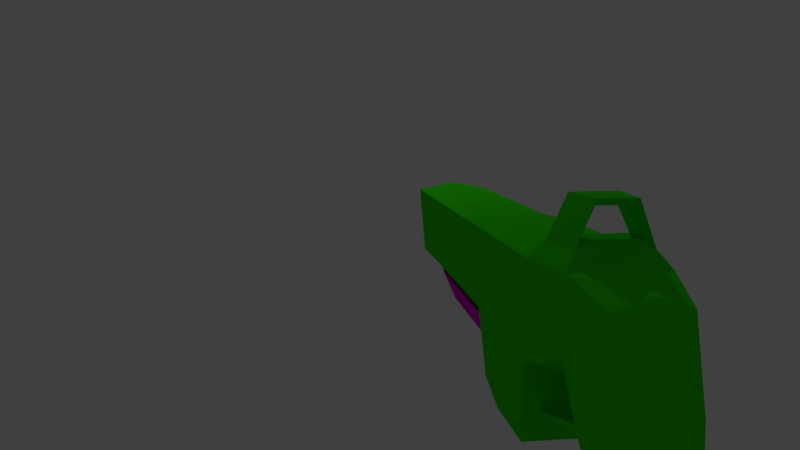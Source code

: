 # Source: shoot_DP.blend  (saved by Blender 2.79.0; exported with 4.5.12 LTS)
import bpy
from mathutils import Matrix  # noqa: F401  (used for matrix-valued properties, if any)

bpy.ops.wm.read_factory_settings(use_empty=True)
scene = bpy.context.scene
scene.name = 'Scene'

# ---- collections
col_collection_1 = bpy.data.collections.new('Collection 1'); scene.collection.children.link(col_collection_1)

# ---- materials (node trees are filled in below, after node groups)
mat_material_005 = bpy.data.materials.new('Material.005')
mat_material_005.alpha_threshold = 0.0
mat_material_005.diffuse_color = (1.0, 1.0, 1.0, 1.0)
mat_material_005.roughness = 0.5
mat_material_006 = bpy.data.materials.new('Material.006')
mat_material_006.alpha_threshold = 0.0
mat_material_006.diffuse_color = (1.0, 1.0, 1.0, 1.0)
mat_material_006.roughness = 0.5
mat_material_004 = bpy.data.materials.new('Material.004')
mat_material_004.alpha_threshold = 0.0
mat_material_004.roughness = 0.5
mat_material_003 = bpy.data.materials.new('Material.003')
mat_material_003.alpha_threshold = 0.0
mat_material_003.roughness = 0.5
mat_material_002 = bpy.data.materials.new('Material.002')
mat_material_002.alpha_threshold = 0.0
mat_material_002.roughness = 0.5

# ---- material node trees
mat_material_005.use_nodes = True; mat_material_005.node_tree.nodes.clear()
_N = mat_material_005.node_tree.nodes; _L = mat_material_005.node_tree.links
n0 = _N.new('ShaderNodeOutputMaterial'); n0.name = 'Material Output'; n0.location = (1200, 880)
n0.label = 'Material Out'
n1 = _N.new('ShaderNodeAddShader'); n1.name = 'Add Shader'; n1.location = (1000, 880)
n1.label = 'Shader Add Refl'
n2 = _N.new('ShaderNodeAddShader'); n2.name = 'Add Shader.001'; n2.location = (800, 880)
n2.label = 'Shader Add Spec'
n3 = _N.new('ShaderNodeBsdfRefraction'); n3.name = 'Refraction BSDF'; n3.location = (1200, 220)
n3.label = 'Refl BSDF'
n3.mute = True
n4 = _N.new('ShaderNodeMix'); n4.name = 'Mix'; n4.location = (1000, 220)
n4.label = 'Mix Color/Refl'
n4.data_type = 'RGBA'
n4.blend_type = 'MULTIPLY'
n4.inputs[0].default_value = 1.0
n4.inputs[6].default_value = (1.0, 1.0, 1.0, 1.0)
n4.inputs[7].default_value = (0.0, 0.0, 0.0, 0.0)
n5 = _N.new('ShaderNodeMixShader'); n5.name = 'Mix Shader'; n5.location = (600, 880)
n5.label = 'Shader Mix Alpha'
n6 = _N.new('ShaderNodeBsdfTransparent'); n6.name = 'Transparent BSDF'; n6.location = (400, 880)
n6.label = 'Alpha BSDF'
n6.mute = True
n7 = _N.new('ShaderNodeMix'); n7.name = 'Mix.001'; n7.location = (200, 1100)
n7.label = 'Mix Color/Alpha'
n7.data_type = 'RGBA'
n7.blend_type = 'MULTIPLY'
n7.inputs[0].default_value = 1.0
n7.inputs[6].default_value = (1.0, 1.0, 1.0, 1.0)
n7.inputs[7].default_value = (1.0, 1.0, 1.0, 1.0)
n8 = _N.new('ShaderNodeBsdfDiffuse'); n8.name = 'Diffuse BSDF'; n8.location = (400, 660)
n8.label = 'Diff BSDF'
n9 = _N.new('ShaderNodeMix'); n9.name = 'Mix.002'; n9.location = (200, 660)
n9.label = 'Mix Color/Diffuse'
n9.data_type = 'RGBA'
n9.blend_type = 'MULTIPLY'
n9.inputs[0].default_value = 1.0
n9.inputs[6].default_value = (1.0, 1.0, 1.0, 1.0)
n9.inputs[7].default_value = (1.0, 1.0, 1.0, 1.0)
n10 = _N.new('ShaderNodeBsdfAnisotropic'); n10.name = 'Glossy BSDF'; n10.location = (400, 220)
n10.label = 'Spec BSDF'
n10.distribution = 'GGX'
n11 = _N.new('ShaderNodeMix'); n11.name = 'Mix.003'; n11.location = (200, 220)
n11.label = 'Mix Color/Spec'
n11.data_type = 'RGBA'
n11.blend_type = 'MULTIPLY'
n11.inputs[0].default_value = 1.0
n11.inputs[7].default_value = (0.0, 0.0, 0.0, 1.0)
n12 = _N.new('ShaderNodeMix'); n12.name = 'Mix.004'; n12.location = (200, 0)
n12.label = 'Mix Color/Hardness'
n12.data_type = 'RGBA'
n12.blend_type = 'MULTIPLY'
n12.inputs[0].default_value = 1.0
n12.inputs[6].default_value = (1.87, 1.87, 1.87, 1.87)
n12.inputs[7].default_value = (1.0, 1.0, 1.0, 1.0)
n13 = _N.new('ShaderNodeNormalMap'); n13.name = 'Normal Map'; n13.location = (200, 440)
n13.label = 'Normal/Map'
n13.mute = True
n14 = _N.new('ShaderNodeMix'); n14.name = 'Mix.005'; n14.location = (1000, 660)
n14.label = 'Bump/Map'
n14.mute = True
n14.data_type = 'RGBA'
n14.blend_type = 'MULTIPLY'
n14.inputs[0].default_value = 1.0
n14.inputs[6].default_value = (1.0, 1.0, 1.0, 1.0)
n14.inputs[7].default_value = (0.0, 0.0, 0.0, 1.0)
n15 = _N.new('ShaderNodeTexCoord'); n15.name = 'Texture Coordinate'; n15.location = (-600, 660)
n15.label = 'Texture Coords'
n16 = _N.new('ShaderNodeDisplacement'); n16.name = 'Displacement'; n16.location = (0, 0)
n16.inputs[1].default_value = 0.0
n16.inputs[2].default_value = 0.1
n17 = _N.new('ShaderNodeMath'); n17.name = 'Math'; n17.location = (0, 0)
n17.operation = 'POWER'
_L.new(n1.outputs[0], n0.inputs[0])
_L.new(n2.outputs[0], n1.inputs[0])
_L.new(n3.outputs[0], n1.inputs[1])
_L.new(n4.outputs[2], n3.inputs[0])
_L.new(n5.outputs[0], n2.inputs[0])
_L.new(n6.outputs[0], n5.inputs[1])
_L.new(n7.outputs[2], n5.inputs[0])
_L.new(n8.outputs[0], n5.inputs[2])
_L.new(n9.outputs[2], n8.inputs[0])
_L.new(n10.outputs[0], n2.inputs[1])
_L.new(n11.outputs[2], n10.inputs[0])
_L.new(n13.outputs[0], n8.inputs[2])
_L.new(n13.outputs[0], n10.inputs[4])
_L.new(n13.outputs[0], n3.inputs[3])
_L.new(n14.outputs[2], n16.inputs[0])
_L.new(n16.outputs[0], n0.inputs[2])
_L.new(n12.outputs[2], n17.inputs[0])
_L.new(n17.outputs[0], n10.inputs[1])
n0.is_active_output = True
mat_material_006.use_nodes = True; mat_material_006.node_tree.nodes.clear()
_N = mat_material_006.node_tree.nodes; _L = mat_material_006.node_tree.links
n0 = _N.new('ShaderNodeOutputMaterial'); n0.name = 'Material Output'; n0.location = (1200, 880)
n0.label = 'Material Out'
n1 = _N.new('ShaderNodeAddShader'); n1.name = 'Add Shader'; n1.location = (1000, 880)
n1.label = 'Shader Add Refl'
n2 = _N.new('ShaderNodeAddShader'); n2.name = 'Add Shader.001'; n2.location = (800, 880)
n2.label = 'Shader Add Spec'
n3 = _N.new('ShaderNodeBsdfRefraction'); n3.name = 'Refraction BSDF'; n3.location = (1200, 220)
n3.label = 'Refl BSDF'
n3.mute = True
n4 = _N.new('ShaderNodeMix'); n4.name = 'Mix'; n4.location = (1000, 220)
n4.label = 'Mix Color/Refl'
n4.data_type = 'RGBA'
n4.blend_type = 'MULTIPLY'
n4.inputs[0].default_value = 1.0
n4.inputs[6].default_value = (1.0, 1.0, 1.0, 1.0)
n4.inputs[7].default_value = (0.0, 0.0, 0.0, 0.0)
n5 = _N.new('ShaderNodeMixShader'); n5.name = 'Mix Shader'; n5.location = (600, 880)
n5.label = 'Shader Mix Alpha'
n6 = _N.new('ShaderNodeBsdfTransparent'); n6.name = 'Transparent BSDF'; n6.location = (400, 880)
n6.label = 'Alpha BSDF'
n6.mute = True
n7 = _N.new('ShaderNodeMix'); n7.name = 'Mix.001'; n7.location = (200, 1100)
n7.label = 'Mix Color/Alpha'
n7.data_type = 'RGBA'
n7.blend_type = 'MULTIPLY'
n7.inputs[0].default_value = 1.0
n7.inputs[6].default_value = (1.0, 1.0, 1.0, 1.0)
n7.inputs[7].default_value = (1.0, 1.0, 1.0, 1.0)
n8 = _N.new('ShaderNodeBsdfDiffuse'); n8.name = 'Diffuse BSDF'; n8.location = (400, 660)
n8.label = 'Diff BSDF'
n9 = _N.new('ShaderNodeMix'); n9.name = 'Mix.002'; n9.location = (200, 660)
n9.label = 'Mix Color/Diffuse'
n9.data_type = 'RGBA'
n9.blend_type = 'MULTIPLY'
n9.inputs[0].default_value = 1.0
n9.inputs[6].default_value = (1.0, 1.0, 1.0, 1.0)
n9.inputs[7].default_value = (1.0, 1.0, 1.0, 1.0)
n10 = _N.new('ShaderNodeBsdfAnisotropic'); n10.name = 'Glossy BSDF'; n10.location = (400, 220)
n10.label = 'Spec BSDF'
n10.distribution = 'GGX'
n11 = _N.new('ShaderNodeMix'); n11.name = 'Mix.003'; n11.location = (200, 220)
n11.label = 'Mix Color/Spec'
n11.data_type = 'RGBA'
n11.blend_type = 'MULTIPLY'
n11.inputs[0].default_value = 1.0
n11.inputs[7].default_value = (0.0, 0.0, 0.0, 1.0)
n12 = _N.new('ShaderNodeMix'); n12.name = 'Mix.004'; n12.location = (200, 0)
n12.label = 'Mix Color/Hardness'
n12.data_type = 'RGBA'
n12.blend_type = 'MULTIPLY'
n12.inputs[0].default_value = 1.0
n12.inputs[6].default_value = (1.87, 1.87, 1.87, 1.87)
n12.inputs[7].default_value = (1.0, 1.0, 1.0, 1.0)
n13 = _N.new('ShaderNodeNormalMap'); n13.name = 'Normal Map'; n13.location = (200, 440)
n13.label = 'Normal/Map'
n13.mute = True
n14 = _N.new('ShaderNodeMix'); n14.name = 'Mix.005'; n14.location = (1000, 660)
n14.label = 'Bump/Map'
n14.mute = True
n14.data_type = 'RGBA'
n14.blend_type = 'MULTIPLY'
n14.inputs[0].default_value = 1.0
n14.inputs[6].default_value = (1.0, 1.0, 1.0, 1.0)
n14.inputs[7].default_value = (0.0, 0.0, 0.0, 1.0)
n15 = _N.new('ShaderNodeTexCoord'); n15.name = 'Texture Coordinate'; n15.location = (-600, 660)
n15.label = 'Texture Coords'
n16 = _N.new('ShaderNodeDisplacement'); n16.name = 'Displacement'; n16.location = (0, 0)
n16.inputs[1].default_value = 0.0
n16.inputs[2].default_value = 0.1
n17 = _N.new('ShaderNodeMath'); n17.name = 'Math'; n17.location = (0, 0)
n17.operation = 'POWER'
_L.new(n1.outputs[0], n0.inputs[0])
_L.new(n2.outputs[0], n1.inputs[0])
_L.new(n3.outputs[0], n1.inputs[1])
_L.new(n4.outputs[2], n3.inputs[0])
_L.new(n5.outputs[0], n2.inputs[0])
_L.new(n6.outputs[0], n5.inputs[1])
_L.new(n7.outputs[2], n5.inputs[0])
_L.new(n8.outputs[0], n5.inputs[2])
_L.new(n9.outputs[2], n8.inputs[0])
_L.new(n10.outputs[0], n2.inputs[1])
_L.new(n11.outputs[2], n10.inputs[0])
_L.new(n13.outputs[0], n8.inputs[2])
_L.new(n13.outputs[0], n10.inputs[4])
_L.new(n13.outputs[0], n3.inputs[3])
_L.new(n14.outputs[2], n16.inputs[0])
_L.new(n16.outputs[0], n0.inputs[2])
_L.new(n12.outputs[2], n17.inputs[0])
_L.new(n17.outputs[0], n10.inputs[1])
n0.is_active_output = True
mat_material_004.use_nodes = True; mat_material_004.node_tree.nodes.clear()
_N = mat_material_004.node_tree.nodes; _L = mat_material_004.node_tree.links
n0 = _N.new('ShaderNodeOutputMaterial'); n0.name = 'Material Output'; n0.location = (300, 300)
n1 = _N.new('ShaderNodeBsdfDiffuse'); n1.name = 'Diffuse BSDF'; n1.location = (10, 300)
n1.inputs[0].default_value = (0.0, 0.001227, 0.8, 1.0)
_L.new(n1.outputs[0], n0.inputs[0])
n0.is_active_output = True
mat_material_003.use_nodes = True; mat_material_003.node_tree.nodes.clear()
_N = mat_material_003.node_tree.nodes; _L = mat_material_003.node_tree.links
n0 = _N.new('ShaderNodeOutputMaterial'); n0.name = 'Material Output'; n0.location = (300, 300)
n1 = _N.new('ShaderNodeBsdfDiffuse'); n1.name = 'Diffuse BSDF'; n1.location = (10, 300)
n1.inputs[0].default_value = (0.8, 0.0, 0.6507, 1.0)
_L.new(n1.outputs[0], n0.inputs[0])
n0.is_active_output = True
mat_material_002.use_nodes = True; mat_material_002.node_tree.nodes.clear()
_N = mat_material_002.node_tree.nodes; _L = mat_material_002.node_tree.links
n0 = _N.new('ShaderNodeOutputMaterial'); n0.name = 'Material Output'; n0.location = (300, 300)
n1 = _N.new('ShaderNodeBsdfDiffuse'); n1.name = 'Diffuse BSDF'; n1.location = (10, 300)
n1.inputs[0].default_value = (0.03256, 0.8, 0.0, 1.0)
_L.new(n1.outputs[0], n0.inputs[0])
n0.is_active_output = True

# ---- world
world_world = bpy.data.worlds.new('World'); scene.world = world_world
world_world.color = (0.05088, 0.05088, 0.05088)
world_world.use_sun_shadow = False
world_world.sun_shadow_jitter_overblur = 0.0
world_world.cycles.sampling_method = 'MANUAL'

# ---- cameras
cam_camera = bpy.data.cameras.new('Camera')
cam_camera.clip_end = 100.0
cam_camera.lens = 35.0
cam_camera.sensor_width = 32.0
cam_camera.sensor_height = 18.0
cam_camera.ortho_scale = 7.314
cam_camera.dof.focus_distance = 0.0

# ---- lights
light_lamp = bpy.data.lights.new('Lamp', 'POINT')
light_lamp.transmission_factor = 0.0
light_lamp.cutoff_distance = 30.0
light_lamp.energy = 100.0
light_lamp.shadow_buffer_clip_start = 1.001
light_lamp.shadow_soft_size = 0.1
light_lamp.shadow_maximum_resolution = 0.006
light_lamp.use_absolute_resolution = True

# ---- meshes
me_cube_005 = bpy.data.meshes.new('Cube.005')
me_cube_005.from_pydata([(-0.2658, -3.983, 0.2635), (-0.2556, -3.966, -0.6464), (0.4121, -4.271, 0.1076), (0.4178, -4.262, -0.406), (-0.2432, -2.386, 0.1127), (-0.2365, -2.376, -0.4919), (0.1967, -2.622, 0.08346), (0.2019, -2.614, -0.3856), (0.3676, -3.124, -0.5053), (-0.3139, -3.059, -0.7446), (-0.326, -3.062, 0.3439), (0.3594, -3.126, 0.2247), (-0.362, -1.948, 0.2516), (-0.3519, -1.933, -0.6515), (0.3123, -2.309, 0.2188), (0.3204, -2.297, -0.5003), (0.2069, -1.094, -0.3904), (-0.2414, -0.8512, -0.4912), (-0.2481, -0.8612, 0.1111), (0.2015, -1.102, 0.08916), (-0.03248, 0.1485, -0.4938), (0.2259, 0.1044, -0.3927), (-0.1035, 0.2909, 0.1424), (0.2196, 0.1044, 0.1489), (-0.1826, 0.4536, -0.5032), (0.2188, 0.4536, -0.4959), (-0.2748, 0.6183, 0.2536), (0.2282, 0.6183, 0.2628), (-0.1343, 1.19, -0.118), (0.1955, 1.18, -0.09515), (-0.1188, 1.184, 0.2536), (0.1349, 1.184, 0.2628), (-0.09921, 2.115, 0.06097), (-0.03564, 2.11, 0.07339), (-0.111, 2.115, 0.1332), (-0.0686, 2.108, 0.1448), (-0.1235, 0.8292, 0.508), (0.07256, 0.8294, 0.5523), (-0.05446, 1.11, 0.4214), (0.06198, 1.111, 0.4498), (-0.1245, 0.8908, 0.6609), (0.03931, 0.8925, 0.7106), (-0.04663, 1.104, 0.5257), (0.05055, 1.106, 0.5568), (-0.1136, 1.101, 0.8815), (-0.01094, 1.101, 0.8978), (-0.07931, 1.241, 0.8098), (-0.01825, 1.241, 0.8205), (0.09142, 1.406, 0.2592), (0.1457, 1.405, -0.02581), (-0.1119, 1.411, -0.04303), (-0.1016, 1.408, 0.2536), (-0.1698, 0.6457, -0.4995), (0.2315, 0.6457, -0.4922), (-0.1675, 1.217, -0.4426), (0.2082, 1.207, -0.4197), (0.1488, 1.437, -0.3971), (-0.0992, 1.439, -0.4144), (-0.007757, 2.085, -0.05641), (-0.09345, 2.094, -0.07459), (-0.005605, 2.106, -0.2983), (-0.08505, 2.112, -0.3165), (0.05423, 1.805, 0.2515), (0.0966, 1.806, 0.01908), (-0.08447, 1.81, 0.00519), (-0.07555, 1.808, 0.2088), (-0.08159, 1.799, -0.08221), (0.1101, 1.794, -0.06543), (-0.07103, 1.822, -0.3655), (0.1133, 1.82, -0.3486), (0.244, -3.113, -0.3856), (-0.1939, -3.071, -0.5392), (-0.2017, -3.073, 0.1599), (0.2387, -3.114, 0.08346)], [], [(14, 19, 18, 12), (62, 35, 34, 65), (4, 12, 13, 5), (6, 14, 12, 4), (25, 29, 31, 27), (5, 13, 15, 7), (1, 9, 8, 3), (50, 64, 63, 49), (8, 70, 73, 11), (50, 66, 68, 57), (72, 4, 5, 71), (36, 40, 42, 38), (15, 16, 19, 14), (49, 67, 66, 50), (50, 57, 54, 28), (32, 34, 35, 33), (64, 32, 33, 63), (38, 42, 43, 39), (25, 53, 55, 29), (68, 61, 60, 69), (48, 62, 65, 51), (30, 38, 39, 31), (45, 47, 46, 44), (21, 25, 27, 23), (37, 41, 40, 36), (52, 54, 55, 53), (51, 65, 64, 50), (57, 68, 69, 56), (12, 18, 17, 13), (41, 45, 44, 40), (42, 46, 47, 43), (31, 39, 37, 27), (39, 43, 41, 37), (29, 49, 48, 31), (54, 57, 56, 55), (58, 60, 61, 59), (26, 30, 28, 24), (29, 55, 56, 49), (26, 36, 38, 30), (56, 69, 67, 49), (40, 44, 46, 42), (69, 60, 58, 67), (63, 33, 35, 62), (49, 63, 62, 48), (70, 7, 6, 73), (30, 51, 50, 28), (73, 6, 4, 72), (28, 54, 52, 24), (24, 52, 53, 25), (13, 17, 16, 15), (3, 8, 11, 2), (2, 11, 10, 0), (43, 47, 45, 41), (31, 48, 51, 30), (18, 19, 23, 22), (7, 15, 14, 6), (11, 73, 72, 10), (18, 22, 20, 17), (66, 59, 61, 68), (65, 34, 32, 64), (23, 27, 26, 22), (20, 24, 25, 21), (22, 26, 24, 20), (0, 10, 9, 1), (71, 5, 7, 70), (19, 16, 21, 23), (27, 37, 36, 26), (67, 58, 59, 66), (10, 72, 71, 9), (9, 71, 70, 8), (16, 17, 20, 21)])
me_cube_005.polygons.foreach_set('use_smooth', [True] * 71)
_k = set([(0, 10), (1, 9), (2, 11), (3, 8), (4, 5), (4, 6), (4, 12), (4, 72), (5, 7), (5, 13), (5, 71), (6, 7), (6, 14), (6, 73), (7, 15), (7, 70), (8, 9), (8, 11), (9, 10), (10, 11), (12, 13), (12, 14), (12, 18), (13, 15), (13, 17), (14, 15), (14, 19), (15, 16), (16, 17), (16, 19), (16, 21), (17, 18), (17, 20), (18, 19), (18, 22), (19, 23), (20, 21), (20, 22), (20, 24), (21, 23), (21, 25), (22, 23), (22, 26), (23, 27), (24, 25), (24, 26), (24, 28), (24, 52), (25, 27), (25, 29), (25, 53), (26, 27), (26, 30), (26, 36), (27, 31), (27, 37), (28, 30), (28, 50), (28, 54), (29, 31), (29, 49), (29, 55), (30, 31), (30, 38), (30, 51), (31, 39), (31, 48), (32, 33), (32, 34), (32, 64), (33, 35), (33, 63), (34, 35), (34, 65), (35, 62), (36, 37), (36, 38), (36, 40), (37, 39), (37, 41), (38, 39), (38, 42), (39, 43), (40, 41), (40, 42), (40, 44), (41, 43), (41, 45), (42, 43), (42, 46), (43, 47), (44, 45), (44, 46), (45, 47), (46, 47), (48, 49), (48, 51), (48, 62), (49, 50), (49, 56), (49, 63), (49, 67), (50, 51), (50, 57), (50, 64), (50, 66), (51, 65), (52, 53), (52, 54), (53, 55), (54, 55), (54, 57), (55, 56), (56, 57), (56, 69), (57, 68), (58, 59), (58, 60), (58, 67), (59, 61), (59, 66), (60, 61), (60, 69), (61, 68), (62, 63), (62, 65), (63, 64), (64, 65), (66, 67), (66, 68), (67, 69), (68, 69), (70, 71), (70, 73), (71, 72), (72, 73)])
me_cube_005.attributes.new('sharp_edge', 'BOOLEAN', 'EDGE').data.foreach_set('value', [ (min(e.vertices), max(e.vertices)) in _k for e in me_cube_005.edges])
_uv = me_cube_005.uv_layers.new(name='UVMap')
_uv.uv.foreach_set('vector', [0.4654, 0.2136, 0.4614, 0.1237, 0.5027, 0.1031, 0.5071, 0.1885, 0.842, 0.05018, 0.8521, 0.02442, 0.856, 0.02327, 0.8543, 0.04809, 0.5065, 0.2244, 0.5071, 0.1885, 0.5779, 0.1904, 0.5592, 0.2319, 0.4646, 0.2417, 0.4654, 0.2136, 0.5071, 0.1885, 0.5065, 0.2244, 0.8651, 0.1843, 0.8413, 0.2473, 0.8136, 0.2514, 0.8083, 0.2038, 0.3829, 0.23, 0.3674, 0.1943, 0.4185, 0.2155, 0.4227, 0.241, 0.1039, 0.6744, 0.1083, 0.7129, 0.09535, 0.7206, 0.06235, 0.6878, 0.9061, 0.09226, 0.9043, 0.1179, 0.8865, 0.1184, 0.8808, 0.09284, 0.09535, 0.7206, 0.09783, 0.7241, 0.09145, 0.7397, 0.0841, 0.7429, 0.9067, 0.2667, 0.9027, 0.2857, 0.8808, 0.2865, 0.8779, 0.2676, 0.497, 0.2832, 0.5065, 0.2244, 0.5592, 0.2319, 0.5552, 0.2903, 0.9533, 0.2211, 0.965, 0.226, 0.954, 0.2431, 0.9459, 0.2432, 0.4185, 0.2155, 0.4193, 0.124, 0.4614, 0.1237, 0.4654, 0.2136, 0.8808, 0.09284, 0.8845, 0.06837, 0.9034, 0.0678, 0.9061, 0.09226, 0.9067, 0.2667, 0.8779, 0.2676, 0.8764, 0.2491, 0.9018, 0.2486, 0.9066, 0.1436, 0.9064, 0.1508, 0.902, 0.1511, 0.9002, 0.1436, 0.9043, 0.1179, 0.9066, 0.1436, 0.9002, 0.1436, 0.8865, 0.1184, 0.8584, 0.1119, 0.858, 0.1215, 0.8492, 0.1247, 0.8478, 0.1149, 0.8651, 0.1843, 0.8667, 0.1991, 0.8665, 0.2466, 0.8413, 0.2473, 0.9422, 0.04323, 0.9416, 0.02415, 0.9479, 0.02444, 0.9565, 0.04352, 0.8412, 0.07399, 0.842, 0.05018, 0.8543, 0.04809, 0.8588, 0.07182, 0.8627, 0.09258, 0.8584, 0.1119, 0.8478, 0.1149, 0.8396, 0.09516, 0.9884, 0.247, 0.9801, 0.2561, 0.9762, 0.2533, 0.9819, 0.2424, 0.854, 0.1584, 0.8651, 0.1843, 0.8083, 0.2038, 0.8125, 0.1633, 0.805, 0.09283, 0.8067, 0.1061, 0.7935, 0.1067, 0.7895, 0.0946, 0.9326, 0.1279, 0.9338, 0.07988, 0.9628, 0.08107, 0.9636, 0.1285, 0.9296, 0.2678, 0.925, 0.2877, 0.9092, 0.2869, 0.9067, 0.2667, 0.9395, 0.06222, 0.9422, 0.04323, 0.9565, 0.04352, 0.9587, 0.06262, 0.5071, 0.1885, 0.5027, 0.1031, 0.5551, 0.09761, 0.5779, 0.1904, 0.8067, 0.1061, 0.8083, 0.1281, 0.8004, 0.1292, 0.7935, 0.1067, 0.858, 0.1215, 0.8627, 0.1501, 0.8571, 0.1513, 0.8492, 0.1247, 0.8136, 0.2514, 0.7967, 0.2449, 0.7862, 0.2242, 0.8083, 0.2038, 0.7967, 0.2449, 0.7884, 0.2455, 0.7745, 0.2308, 0.7862, 0.2242, 0.8413, 0.2473, 0.8379, 0.2661, 0.8157, 0.2692, 0.8136, 0.2514, 0.9338, 0.07988, 0.9395, 0.06222, 0.9587, 0.06262, 0.9628, 0.08107, 0.8959, 0.04445, 0.8986, 0.02085, 0.9066, 0.02001, 0.9044, 0.04367, 0.9334, 0.2012, 0.9306, 0.25, 0.9018, 0.2486, 0.8753, 0.1863, 0.8413, 0.2473, 0.8665, 0.2466, 0.8667, 0.2655, 0.8379, 0.2661, 0.9334, 0.2012, 0.9533, 0.2211, 0.9459, 0.2432, 0.9306, 0.25, 0.8667, 0.2655, 0.8649, 0.2846, 0.843, 0.285, 0.8379, 0.2661, 0.965, 0.226, 0.9819, 0.2424, 0.9762, 0.2533, 0.954, 0.2431, 0.8649, 0.2846, 0.863, 0.3055, 0.8443, 0.3059, 0.843, 0.285, 0.8366, 0.2868, 0.8337, 0.3092, 0.8278, 0.3106, 0.8185, 0.2892, 0.8379, 0.2661, 0.8366, 0.2868, 0.8185, 0.2892, 0.8157, 0.2692, 0.4248, 0.2826, 0.4227, 0.241, 0.4646, 0.2417, 0.461, 0.2842, 0.9306, 0.25, 0.9296, 0.2678, 0.9067, 0.2667, 0.9018, 0.2486, 0.461, 0.2842, 0.4646, 0.2417, 0.5065, 0.2244, 0.497, 0.2832, 0.9018, 0.2486, 0.8764, 0.2491, 0.8747, 0.2011, 0.8753, 0.1863, 0.9313, 0.1427, 0.9326, 0.1279, 0.9636, 0.1285, 0.9623, 0.1433, 0.3674, 0.1943, 0.3795, 0.1034, 0.4193, 0.124, 0.4185, 0.2155, 0.06235, 0.6878, 0.09535, 0.7206, 0.0841, 0.7429, 0.0474, 0.707, 0.1767, 0.7193, 0.135, 0.734, 0.1298, 0.7192, 0.1543, 0.6921, 0.7884, 0.2455, 0.769, 0.2588, 0.7618, 0.2488, 0.7745, 0.2308, 0.8396, 0.09516, 0.8412, 0.07399, 0.8588, 0.07182, 0.8627, 0.09258, 0.5027, 0.1031, 0.4614, 0.1237, 0.464, 0.01741, 0.4921, 0.00204, 0.4227, 0.241, 0.4185, 0.2155, 0.4654, 0.2136, 0.4646, 0.2417, 0.135, 0.734, 0.1302, 0.7329, 0.1266, 0.7215, 0.1298, 0.7192, 0.5027, 0.1031, 0.4921, 0.00204, 0.5483, 0.00892, 0.5551, 0.09761, 0.9027, 0.2857, 0.9025, 0.3048, 0.8838, 0.3054, 0.8808, 0.2865, 0.925, 0.2877, 0.9178, 0.3074, 0.9121, 0.307, 0.9092, 0.2869, 0.7966, 0.02391, 0.8083, 0.06284, 0.771, 0.07354, 0.7762, 0.0442, 0.9425, 0.1665, 0.9313, 0.1427, 0.9623, 0.1433, 0.9636, 0.1714, 0.9251, 0.1727, 0.9334, 0.2012, 0.8753, 0.1863, 0.8762, 0.1601, 0.1543, 0.6921, 0.1298, 0.7192, 0.1083, 0.7129, 0.1039, 0.6744, 0.3913, 0.2811, 0.3829, 0.23, 0.4227, 0.241, 0.4248, 0.2826, 0.4614, 0.1237, 0.4193, 0.124, 0.4177, 0.01883, 0.464, 0.01741, 0.8083, 0.06284, 0.805, 0.09283, 0.7895, 0.0946, 0.771, 0.07354, 0.8845, 0.06837, 0.8959, 0.04445, 0.9044, 0.04367, 0.9034, 0.0678, 0.1298, 0.7192, 0.1266, 0.7215, 0.1097, 0.7177, 0.1083, 0.7129, 0.1083, 0.7129, 0.1097, 0.7177, 0.09783, 0.7241, 0.09535, 0.7206, 0.4193, 0.124, 0.3795, 0.1034, 0.3935, 0.01579, 0.4177, 0.01883])
me_cube_005.materials.append(mat_material_005)
me_cube_005.use_remesh_preserve_volume = False
me_cube_005.use_remesh_preserve_attributes = False
me_cube_005.use_mirror_vertex_groups = False
me_cube_005.update()
me_cube_005.normals_split_custom_set([tuple(v) for v in zip(*[iter([0.1102, 0.1161, 0.9871, 0.1102, 0.1161, 0.9871, 0.1102, 0.1161, 0.9871, 0.1102, 0.1161, 0.9871, -0.2829, 0.2065, 0.9367, -0.2829, 0.2065, 0.9367, -0.2829, 0.2065, 0.9367, -0.2829, 0.2065, 0.9367, -0.9663, -0.2571, -0.01508, -0.9663, -0.2571, -0.01508, -0.9663, -0.2571, -0.01508, -0.9663, -0.2571, -0.01508, -0.1304, -0.3407, 0.9311, -0.1304, -0.3407, 0.9311, -0.1304, -0.3407, 0.9311, -0.1304, -0.3407, 0.9311, 0.9963, 0.07944, 0.03359, 0.9963, 0.07944, 0.03359, 0.9963, 0.07944, 0.03359, 0.9963, 0.07944, 0.03359, 0.03417, -0.3395, -0.94, 0.03417, -0.3395, -0.94, 0.03417, -0.3395, -0.94, 0.03417, -0.3395, -0.94, 0.3151, -0.0747, -0.9461, 0.3151, -0.0747, -0.9461, 0.3151, -0.0747, -0.9461, 0.3151, -0.0747, -0.9461, 0.07281, 0.1174, -0.9904, 0.07281, 0.1174, -0.9904, 0.07281, 0.1174, -0.9904, 0.07281, 0.1174, -0.9904, 0.09587, 0.9954, 0.003816, 0.09521, 0.9955, 0.003133, 0.09506, 0.9955, 0.004812, 0.09593, 0.9954, 0.004064, -0.9967, 0.076, -0.02965, -0.9967, 0.076, -0.02965, -0.9967, 0.076, -0.02965, -0.9967, 0.076, -0.02965, -0.9981, -0.06079, -0.01172, -0.9981, -0.06079, -0.01172, -0.9981, -0.06079, -0.01172, -0.9981, -0.06079, -0.01172, -0.962, 0.2713, -0.03242, -0.962, 0.2713, -0.03242, -0.962, 0.2713, -0.03242, -0.962, 0.2713, -0.03242, 0.9956, 0.09274, 0.01267, 0.9956, 0.09274, 0.01267, 0.9956, 0.09274, 0.01267, 0.9956, 0.09274, 0.01267, -0.07259, 0.1002, 0.9923, -0.07259, 0.1002, 0.9923, -0.07259, 0.1002, 0.9923, -0.07259, 0.1002, 0.9923, -0.9807, 0.1903, 0.04389, -0.9807, 0.1903, 0.04389, -0.9807, 0.1903, 0.04389, -0.9807, 0.1903, 0.04389, 0.102, 0.9937, 0.0467, 0.102, 0.9937, 0.0467, 0.102, 0.9937, 0.0467, 0.102, 0.9937, 0.0467, 0.1117, 0.2029, -0.9728, 0.1117, 0.2029, -0.9728, 0.1117, 0.2029, -0.9728, 0.1117, 0.2029, -0.9728, -0.02942, 0.998, 0.05535, -0.02942, 0.998, 0.05535, -0.02942, 0.998, 0.05535, -0.02942, 0.998, 0.05535, 0.9965, 0.005524, 0.0829, 0.9965, 0.005524, 0.0829, 0.9965, 0.005524, 0.0829, 0.9965, 0.005524, 0.0829, 0.135, 0.1985, -0.9708, 0.135, 0.1985, -0.9708, 0.135, 0.1985, -0.9708, 0.135, 0.1985, -0.9708, -0.1469, 0.06284, 0.9872, -0.1469, 0.06284, 0.9872, -0.1469, 0.06284, 0.9872, -0.1469, 0.06284, 0.9872, -0.04069, 0.9242, 0.3798, -0.04069, 0.9242, 0.3798, -0.04069, 0.9242, 0.3798, -0.04069, 0.9242, 0.3798, -0.1445, 0.477, 0.8669, -0.1445, 0.477, 0.8669, -0.1445, 0.477, 0.8669, -0.1445, 0.477, 0.8669, 1.0, -0.001629, -0.002203, 1.0, -0.001629, -0.002203, 1.0, -0.001629, -0.002203, 1.0, -0.001629, -0.002203, -0.08941, -0.9279, 0.362, -0.08941, -0.9279, 0.362, -0.08941, -0.9279, 0.362, -0.08941, -0.9279, 0.362, 0.03996, 0.1141, -0.9927, 0.03996, 0.1141, -0.9927, 0.03996, 0.1141, -0.9927, 0.03996, 0.1141, -0.9927, -0.997, 0.06664, 0.03913, -0.997, 0.06664, 0.03913, -0.997, 0.06664, 0.03913, -0.997, 0.06664, 0.03913, 0.07935, 0.1265, -0.9888, 0.07935, 0.1265, -0.9888, 0.07935, 0.1265, -0.9888, 0.07935, 0.1265, -0.9888, -0.9946, 0.1029, -0.009406, -0.9946, 0.1029, -0.009406, -0.9946, 0.1029, -0.009406, -0.9946, 0.1029, -0.009406, -0.1683, -0.6953, 0.6987, -0.1683, -0.6953, 0.6987, -0.1683, -0.6953, 0.6987, -0.1683, -0.6953, 0.6987, 0.09771, 0.8985, -0.4281, 0.09771, 0.8985, -0.4281, 0.09771, 0.8985, -0.4281, 0.09771, 0.8985, -0.4281, 0.9074, 0.1583, 0.3893, 0.9074, 0.1583, 0.3893, 0.9074, 0.1583, 0.3893, 0.9074, 0.1583, 0.3893, 0.9858, 0.07605, 0.1495, 0.9858, 0.07605, 0.1495, 0.9858, 0.07605, 0.1495, 0.9858, 0.07605, 0.1495, 0.9691, 0.1771, 0.1719, 0.9691, 0.1771, 0.1719, 0.9691, 0.1771, 0.1719, 0.9691, 0.1771, 0.1719, 0.06594, 0.1104, -0.9917, 0.06594, 0.1104, -0.9917, 0.06594, 0.1104, -0.9917, 0.06594, 0.1104, -0.9917, 0.06601, 0.9945, 0.08153, 0.06601, 0.9945, 0.08153, 0.06601, 0.9945, 0.08153, 0.06601, 0.9945, 0.08153, -0.9792, 0.1809, -0.09207, -0.9792, 0.1809, -0.09207, -0.9792, 0.1809, -0.09207, -0.9792, 0.1809, -0.09207, 0.9734, 0.2252, 0.04141, 0.9734, 0.2252, 0.04141, 0.9734, 0.2252, 0.04141, 0.9734, 0.2252, 0.04141, -0.8897, 0.2737, 0.3654, -0.8897, 0.2737, 0.3654, -0.8897, 0.2737, 0.3654, -0.8897, 0.2737, 0.3654, 0.9956, 0.09152, 0.01777, 0.9956, 0.09152, 0.01777, 0.9956, 0.09152, 0.01777, 0.9956, 0.09152, 0.01777, -0.963, 0.2008, -0.1799, -0.963, 0.2008, -0.1799, -0.963, 0.2008, -0.1799, -0.963, 0.2008, -0.1799, 0.9259, 0.3753, 0.04299, 0.9259, 0.3753, 0.04299, 0.9259, 0.3753, 0.04299, 0.9259, 0.3753, 0.04299, 0.891, 0.3939, 0.2258, 0.891, 0.3939, 0.2258, 0.891, 0.3939, 0.2258, 0.891, 0.3939, 0.2258, 0.9783, 0.09698, 0.1829, 0.9783, 0.09698, 0.1829, 0.9783, 0.09698, 0.1829, 0.9783, 0.09698, 0.1829, 0.9963, 0.08453, 0.01196, 0.9963, 0.08453, 0.01196, 0.9963, 0.08453, 0.01196, 0.9963, 0.08453, 0.01196, -0.9959, 0.08176, 0.03962, -0.9959, 0.08176, 0.03962, -0.9959, 0.08176, 0.03962, -0.9959, 0.08176, 0.03962, 0.1342, 0.04916, 0.9897, 0.1342, 0.04916, 0.9897, 0.1342, 0.04916, 0.9897, 0.1342, 0.04916, 0.9897, -0.9972, 0.01384, 0.07318, -0.9972, 0.01384, 0.07318, -0.9972, 0.01384, 0.07318, -0.9972, 0.01384, 0.07318, 0.01821, 0.01821, -0.9997, 0.01821, 0.01821, -0.9997, 0.01821, 0.01821, -0.9997, 0.01821, 0.01821, -0.9997, 0.2759, 0.1132, -0.9545, 0.2759, 0.1132, -0.9545, 0.2759, 0.1132, -0.9545, 0.2759, 0.1132, -0.9545, 0.9989, 0.04492, 0.01159, 0.9989, 0.04492, 0.01159, 0.9989, 0.04492, 0.01159, 0.9989, 0.04492, 0.01159, 0.1762, -0.08416, 0.9808, 0.1762, -0.08416, 0.9808, 0.1762, -0.08416, 0.9808, 0.1762, -0.08416, 0.9808, 0.9784, 0.1054, 0.1778, 0.9784, 0.1054, 0.1778, 0.9784, 0.1054, 0.1778, 0.9784, 0.1054, 0.1778, -0.03305, 0.005997, 0.9994, -0.03305, 0.005997, 0.9994, -0.03305, 0.005997, 0.9994, -0.03305, 0.005997, 0.9994, -0.001341, -0.03851, 0.9993, -0.001341, -0.03851, 0.9993, -0.001341, -0.03851, 0.9993, -0.001341, -0.03851, 0.9993, 0.9372, -0.3489, 0.004669, 0.9372, -0.3489, 0.004669, 0.9372, -0.3489, 0.004669, 0.9372, -0.3489, 0.004669, 0.09593, 0.9954, 0.004064, 0.09506, 0.9955, 0.004812, 0.09255, 0.9957, 0.004807, 0.09148, 0.9958, 0.004076, -0.9835, 0.1626, -0.07916, -0.9835, 0.1626, -0.07916, -0.9835, 0.1626, -0.07916, -0.9835, 0.1626, -0.07916, -0.9984, -0.04044, -0.03918, -0.9984, -0.04044, -0.03918, -0.9984, -0.04044, -0.03918, -0.9984, -0.04044, -0.03918, -0.9966, -0.08216, -0.01102, -0.9966, -0.08216, -0.01102, -0.9966, -0.08216, -0.01102, -0.9966, -0.08216, -0.01102, -0.07955, -0.2719, 0.959, -0.07955, -0.2719, 0.959, -0.07955, -0.2719, 0.959, -0.07955, -0.2719, 0.959, 0.1521, -0.1321, -0.9795, 0.1521, -0.1321, -0.9795, 0.1521, -0.1321, -0.9795, 0.1521, -0.1321, -0.9795, -0.8918, -0.4523, -0.00482, -0.8918, -0.4523, -0.00482, -0.8918, -0.4523, -0.00482, -0.8918, -0.4523, -0.00482, -0.9978, -0.06486, -0.01181, -0.9978, -0.06486, -0.01181, -0.9978, -0.06486, -0.01181, -0.9978, -0.06486, -0.01181, 0.3012, 0.05902, -0.9517, 0.3012, 0.05902, -0.9517, 0.3012, 0.05902, -0.9517, 0.3012, 0.05902, -0.9517, 0.9998, -0.01571, 0.01133, 0.9998, -0.01571, 0.01133, 0.9998, -0.01571, 0.01133, 0.9998, -0.01571, 0.01133, -0.04653, -0.7894, 0.6121, -0.04653, -0.7894, 0.6121, -0.04653, -0.7894, 0.6121, -0.04653, -0.7894, 0.6121, -0.1276, -0.05636, 0.9902, -0.1276, -0.05636, 0.9902, -0.1276, -0.05636, 0.9902, -0.1276, -0.05636, 0.9902, 0.09148, 0.9958, 0.004076, 0.09255, 0.9957, 0.004807, 0.09272, 0.9957, 0.003071, 0.09156, 0.9958, 0.003753, 0.09156, 0.9958, 0.003753, 0.09272, 0.9957, 0.003071, 0.09521, 0.9955, 0.003133, 0.09587, 0.9954, 0.003816, 0.2635, -0.0295, -0.9642, 0.2635, -0.0295, -0.9642, 0.2635, -0.0295, -0.9642, 0.2635, -0.0295, -0.9642])] * 3)])
me_cube_006 = bpy.data.meshes.new('Cube.006')
me_cube_006.from_pydata([(0.2658, -3.983, 0.2635), (0.2556, -3.966, -0.6464), (-0.4121, -4.271, 0.1076), (-0.4178, -4.262, -0.406), (-0.3676, -3.124, -0.5053), (0.3139, -3.059, -0.7446), (0.326, -3.062, 0.3439), (-0.3594, -3.126, 0.2247), (0.1939, -3.071, -0.5392), (0.2017, -3.073, 0.1599), (0.2432, -2.386, 0.1127), (0.2365, -2.376, -0.4919), (-0.1967, -2.622, 0.08346), (-0.2019, -2.614, -0.3856), (0.362, -1.948, 0.2516), (0.3519, -1.933, -0.6515), (-0.3123, -2.309, 0.2188), (-0.3204, -2.297, -0.5003), (-0.2069, -1.094, -0.3904), (0.2414, -0.8512, -0.4912), (0.2481, -0.8612, 0.1111), (-0.2015, -1.102, 0.08916), (0.03248, 0.1485, -0.4938), (-0.2259, 0.1044, -0.3927), (0.1035, 0.2909, 0.1424), (-0.2196, 0.1044, 0.1489), (0.1826, 0.4536, -0.5032), (-0.2188, 0.4536, -0.4959), (0.2748, 0.6183, 0.2536), (-0.2282, 0.6183, 0.2628), (0.1343, 1.19, -0.118), (-0.1955, 1.18, -0.09515), (0.1188, 1.184, 0.2536), (-0.1349, 1.184, 0.2628), (0.09921, 2.115, 0.06097), (0.03564, 2.11, 0.07339), (0.111, 2.115, 0.1332), (0.0686, 2.108, 0.1448), (0.1235, 0.8292, 0.508), (-0.07256, 0.8294, 0.5523), (0.05446, 1.11, 0.4214), (-0.06198, 1.111, 0.4498), (0.1245, 0.8908, 0.6609), (-0.03931, 0.8925, 0.7106), (0.04663, 1.104, 0.5257), (-0.05055, 1.106, 0.5568), (0.1136, 1.101, 0.8815), (0.01094, 1.101, 0.8978), (0.07931, 1.241, 0.8098), (0.01825, 1.241, 0.8205), (-0.09142, 1.406, 0.2592), (-0.1457, 1.405, -0.02581), (0.1119, 1.411, -0.04303), (0.1016, 1.408, 0.2536), (0.1698, 0.6457, -0.4995), (-0.2315, 0.6457, -0.4922), (0.1675, 1.217, -0.4426), (-0.2082, 1.207, -0.4197), (-0.1488, 1.437, -0.3971), (0.0992, 1.439, -0.4144), (0.007757, 2.085, -0.05641), (0.09345, 2.094, -0.07459), (0.005605, 2.106, -0.2983), (0.08505, 2.112, -0.3165), (-0.05423, 1.805, 0.2515), (-0.0966, 1.806, 0.01908), (0.08447, 1.81, 0.005191), (0.07555, 1.808, 0.2088), (0.08159, 1.799, -0.0822), (-0.1101, 1.794, -0.06543), (0.07103, 1.822, -0.3655), (-0.1133, 1.82, -0.3486), (-0.244, -3.113, -0.3856), (-0.2387, -3.114, 0.08346)], [], [(7, 6, 9, 73), (3, 2, 7, 4), (2, 0, 6, 7), (4, 7, 73, 72), (6, 5, 8, 9), (5, 4, 72, 8), (0, 1, 5, 6), (1, 3, 4, 5), (16, 14, 20, 21), (64, 67, 36, 37), (10, 11, 15, 14), (12, 10, 14, 16), (27, 29, 33, 31), (11, 13, 17, 15), (52, 51, 65, 66), (52, 59, 70, 68), (9, 8, 11, 10), (38, 40, 44, 42), (17, 16, 21, 18), (51, 52, 68, 69), (52, 30, 56, 59), (34, 35, 37, 36), (66, 65, 35, 34), (40, 41, 45, 44), (27, 31, 57, 55), (70, 71, 62, 63), (50, 53, 67, 64), (32, 33, 41, 40), (47, 46, 48, 49), (23, 25, 29, 27), (39, 38, 42, 43), (54, 55, 57, 56), (53, 52, 66, 67), (59, 58, 71, 70), (14, 15, 19, 20), (43, 42, 46, 47), (44, 45, 49, 48), (33, 29, 39, 41), (41, 39, 43, 45), (31, 33, 50, 51), (56, 57, 58, 59), (60, 61, 63, 62), (28, 26, 30, 32), (31, 51, 58, 57), (28, 32, 40, 38), (58, 51, 69, 71), (42, 44, 48, 46), (71, 69, 60, 62), (65, 64, 37, 35), (51, 50, 64, 65), (72, 73, 12, 13), (32, 30, 52, 53), (73, 9, 10, 12), (30, 26, 54, 56), (26, 27, 55, 54), (15, 17, 18, 19), (45, 43, 47, 49), (33, 32, 53, 50), (20, 24, 25, 21), (13, 12, 16, 17), (20, 19, 22, 24), (68, 70, 63, 61), (67, 66, 34, 36), (25, 24, 28, 29), (22, 23, 27, 26), (24, 22, 26, 28), (8, 72, 13, 11), (21, 25, 23, 18), (29, 28, 38, 39), (69, 68, 61, 60), (18, 23, 22, 19)])
me_cube_006.polygons.foreach_set('use_smooth', [True] * 71)
_k = set([(0, 6), (1, 5), (2, 7), (3, 4), (4, 5), (4, 7), (5, 6), (6, 7), (8, 9), (8, 11), (8, 72), (9, 10), (9, 73), (10, 11), (10, 12), (10, 14), (11, 13), (11, 15), (12, 13), (12, 16), (12, 73), (13, 17), (13, 72), (14, 15), (14, 16), (14, 20), (15, 17), (15, 19), (16, 17), (16, 21), (17, 18), (18, 19), (18, 21), (18, 23), (19, 20), (19, 22), (20, 21), (20, 24), (21, 25), (22, 23), (22, 24), (22, 26), (23, 25), (23, 27), (24, 25), (24, 28), (25, 29), (26, 27), (26, 28), (26, 30), (26, 54), (27, 29), (27, 31), (27, 55), (28, 29), (28, 32), (28, 38), (29, 33), (29, 39), (30, 32), (30, 52), (30, 56), (31, 33), (31, 51), (31, 57), (32, 33), (32, 40), (32, 53), (33, 41), (33, 50), (34, 35), (34, 36), (34, 66), (35, 37), (35, 65), (36, 37), (36, 67), (37, 64), (38, 39), (38, 40), (38, 42), (39, 41), (39, 43), (40, 41), (40, 44), (41, 45), (42, 43), (42, 44), (42, 46), (43, 45), (43, 47), (44, 45), (44, 48), (45, 49), (46, 47), (46, 48), (47, 49), (48, 49), (50, 51), (50, 53), (50, 64), (51, 52), (51, 58), (51, 65), (51, 69), (52, 53), (52, 59), (52, 66), (52, 68), (53, 67), (54, 55), (54, 56), (55, 57), (56, 57), (56, 59), (57, 58), (58, 59), (58, 71), (59, 70), (60, 61), (60, 62), (60, 69), (61, 63), (61, 68), (62, 63), (62, 71), (63, 70), (64, 65), (64, 67), (65, 66), (66, 67), (68, 69), (68, 70), (69, 71), (70, 71), (72, 73)])
me_cube_006.attributes.new('sharp_edge', 'BOOLEAN', 'EDGE').data.foreach_set('value', [ (min(e.vertices), max(e.vertices)) in _k for e in me_cube_006.edges])
_uv = me_cube_006.uv_layers.new(name='UVMap')
_uv.uv.foreach_set('vector', [0.3252, 0.734, 0.3304, 0.7192, 0.3336, 0.7215, 0.33, 0.7329, 0.3978, 0.6878, 0.4128, 0.707, 0.3761, 0.7429, 0.3648, 0.7206, 0.2835, 0.7193, 0.3058, 0.6921, 0.3304, 0.7192, 0.3252, 0.734, 0.3648, 0.7206, 0.3761, 0.7429, 0.3687, 0.7397, 0.3623, 0.7241, 0.3304, 0.7192, 0.3519, 0.7129, 0.3504, 0.7177, 0.3336, 0.7215, 0.3519, 0.7129, 0.3648, 0.7206, 0.3623, 0.7241, 0.3504, 0.7177, 0.3058, 0.6921, 0.3563, 0.6744, 0.3519, 0.7129, 0.3304, 0.7192, 0.3563, 0.6744, 0.3978, 0.6878, 0.3648, 0.7206, 0.3519, 0.7129, 0.4654, 0.2136, 0.5071, 0.1885, 0.5027, 0.1031, 0.4614, 0.1237, 0.842, 0.05018, 0.8543, 0.04809, 0.856, 0.02327, 0.8521, 0.02442, 0.5065, 0.2244, 0.5592, 0.2319, 0.5779, 0.1904, 0.5071, 0.1885, 0.4646, 0.2417, 0.5065, 0.2244, 0.5071, 0.1885, 0.4654, 0.2136, 0.8651, 0.1843, 0.8083, 0.2038, 0.8136, 0.2514, 0.8413, 0.2473, 0.3829, 0.23, 0.4227, 0.241, 0.4185, 0.2155, 0.3674, 0.1943, 0.9061, 0.09226, 0.8808, 0.09284, 0.8865, 0.1184, 0.9043, 0.1179, 0.9067, 0.2667, 0.8779, 0.2676, 0.8808, 0.2865, 0.9027, 0.2857, 0.497, 0.2832, 0.5552, 0.2903, 0.5592, 0.2319, 0.5065, 0.2244, 0.9533, 0.2211, 0.9459, 0.2432, 0.954, 0.2431, 0.965, 0.226, 0.4185, 0.2155, 0.4654, 0.2136, 0.4614, 0.1237, 0.4193, 0.124, 0.8808, 0.09284, 0.9061, 0.09226, 0.9034, 0.0678, 0.8845, 0.06837, 0.9067, 0.2667, 0.9018, 0.2486, 0.8764, 0.2491, 0.8779, 0.2676, 0.9066, 0.1436, 0.9002, 0.1436, 0.902, 0.1511, 0.9064, 0.1508, 0.9043, 0.1179, 0.8865, 0.1184, 0.9002, 0.1436, 0.9066, 0.1436, 0.8584, 0.1119, 0.8478, 0.1149, 0.8492, 0.1247, 0.858, 0.1215, 0.8651, 0.1843, 0.8413, 0.2473, 0.8665, 0.2466, 0.8667, 0.1991, 0.9422, 0.04323, 0.9565, 0.04352, 0.9479, 0.02444, 0.9416, 0.02415, 0.8412, 0.07399, 0.8588, 0.07182, 0.8543, 0.04809, 0.842, 0.05018, 0.8627, 0.09258, 0.8396, 0.09516, 0.8478, 0.1149, 0.8584, 0.1119, 0.9884, 0.247, 0.9819, 0.2424, 0.9762, 0.2533, 0.9801, 0.2561, 0.854, 0.1584, 0.8125, 0.1633, 0.8083, 0.2038, 0.8651, 0.1843, 0.805, 0.09283, 0.7895, 0.0946, 0.7935, 0.1067, 0.8067, 0.1061, 0.9326, 0.1279, 0.9636, 0.1285, 0.9628, 0.08107, 0.9338, 0.07988, 0.9296, 0.2678, 0.9067, 0.2667, 0.9092, 0.2869, 0.925, 0.2877, 0.9395, 0.06222, 0.9587, 0.06262, 0.9565, 0.04352, 0.9422, 0.04323, 0.5071, 0.1885, 0.5779, 0.1904, 0.5551, 0.09761, 0.5027, 0.1031, 0.8067, 0.1061, 0.7935, 0.1067, 0.8004, 0.1292, 0.8083, 0.1281, 0.858, 0.1215, 0.8492, 0.1247, 0.8571, 0.1513, 0.8627, 0.1501, 0.8136, 0.2514, 0.8083, 0.2038, 0.7862, 0.2242, 0.7967, 0.2449, 0.7967, 0.2449, 0.7862, 0.2242, 0.7745, 0.2308, 0.7884, 0.2455, 0.8413, 0.2473, 0.8136, 0.2514, 0.8157, 0.2692, 0.8379, 0.2661, 0.9338, 0.07988, 0.9628, 0.08107, 0.9587, 0.06262, 0.9395, 0.06222, 0.8959, 0.04445, 0.9044, 0.04367, 0.9066, 0.02001, 0.8986, 0.02085, 0.9334, 0.2012, 0.8753, 0.1863, 0.9018, 0.2486, 0.9306, 0.25, 0.8413, 0.2473, 0.8379, 0.2661, 0.8667, 0.2655, 0.8665, 0.2466, 0.9334, 0.2012, 0.9306, 0.25, 0.9459, 0.2432, 0.9533, 0.2211, 0.8667, 0.2655, 0.8379, 0.2661, 0.843, 0.285, 0.8649, 0.2846, 0.965, 0.226, 0.954, 0.2431, 0.9762, 0.2533, 0.9819, 0.2424, 0.8649, 0.2846, 0.843, 0.285, 0.8443, 0.3059, 0.863, 0.3055, 0.8366, 0.2868, 0.8185, 0.2892, 0.8278, 0.3106, 0.8337, 0.3092, 0.8379, 0.2661, 0.8157, 0.2692, 0.8185, 0.2892, 0.8366, 0.2868, 0.4248, 0.2826, 0.461, 0.2842, 0.4646, 0.2417, 0.4227, 0.241, 0.9306, 0.25, 0.9018, 0.2486, 0.9067, 0.2667, 0.9296, 0.2678, 0.461, 0.2842, 0.497, 0.2832, 0.5065, 0.2244, 0.4646, 0.2417, 0.9018, 0.2486, 0.8753, 0.1863, 0.8747, 0.2011, 0.8764, 0.2491, 0.9313, 0.1427, 0.9623, 0.1433, 0.9636, 0.1285, 0.9326, 0.1279, 0.3674, 0.1943, 0.4185, 0.2155, 0.4193, 0.124, 0.3795, 0.1034, 0.7884, 0.2455, 0.7745, 0.2308, 0.7618, 0.2488, 0.769, 0.2588, 0.8396, 0.09516, 0.8627, 0.09258, 0.8588, 0.07182, 0.8412, 0.07399, 0.5027, 0.1031, 0.4921, 0.00204, 0.464, 0.01741, 0.4614, 0.1237, 0.4227, 0.241, 0.4646, 0.2417, 0.4654, 0.2136, 0.4185, 0.2155, 0.5027, 0.1031, 0.5551, 0.09761, 0.5483, 0.00892, 0.4921, 0.00204, 0.9027, 0.2857, 0.8808, 0.2865, 0.8838, 0.3054, 0.9025, 0.3048, 0.925, 0.2877, 0.9092, 0.2869, 0.9121, 0.307, 0.9178, 0.3074, 0.7966, 0.02391, 0.7762, 0.0442, 0.771, 0.07354, 0.8083, 0.06284, 0.9425, 0.1665, 0.9636, 0.1714, 0.9623, 0.1433, 0.9313, 0.1427, 0.9251, 0.1727, 0.8762, 0.1601, 0.8753, 0.1863, 0.9334, 0.2012, 0.3913, 0.2811, 0.4248, 0.2826, 0.4227, 0.241, 0.3829, 0.23, 0.4614, 0.1237, 0.464, 0.01741, 0.4177, 0.01883, 0.4193, 0.124, 0.8083, 0.06284, 0.771, 0.07354, 0.7895, 0.0946, 0.805, 0.09283, 0.8845, 0.06837, 0.9034, 0.0678, 0.9044, 0.04367, 0.8959, 0.04445, 0.4193, 0.124, 0.4177, 0.01883, 0.3935, 0.01579, 0.3795, 0.1034])
me_cube_006.materials.append(mat_material_006)
me_cube_006.use_remesh_preserve_volume = False
me_cube_006.use_remesh_preserve_attributes = False
me_cube_006.use_mirror_vertex_groups = False
me_cube_006.update()
me_cube_006.normals_split_custom_set([tuple(v) for v in zip(*[iter([-0.09586, 0.9954, 0.004124, -0.09148, 0.9958, 0.004073, -0.09255, 0.9957, 0.004804, -0.09506, 0.9955, 0.004811, -0.9989, 0.04492, 0.01159, -0.9989, 0.04492, 0.01159, -0.9989, 0.04492, 0.01159, -0.9989, 0.04492, 0.01159, -0.1762, -0.08416, 0.9808, -0.1762, -0.08416, 0.9808, -0.1762, -0.08416, 0.9808, -0.1762, -0.08416, 0.9808, -0.09587, 0.9954, 0.003814, -0.09586, 0.9954, 0.004124, -0.09506, 0.9955, 0.004811, -0.09521, 0.9955, 0.003131, -0.09148, 0.9958, 0.004073, -0.09152, 0.9958, 0.003775, -0.09272, 0.9957, 0.003069, -0.09255, 0.9957, 0.004804, -0.09152, 0.9958, 0.003775, -0.09587, 0.9954, 0.003814, -0.09521, 0.9955, 0.003131, -0.09272, 0.9957, 0.003069, 0.9978, -0.06486, -0.01181, 0.9978, -0.06486, -0.01181, 0.9978, -0.06486, -0.01181, 0.9978, -0.06486, -0.01181, -0.3151, -0.0747, -0.9461, -0.3151, -0.0747, -0.9461, -0.3151, -0.0747, -0.9461, -0.3151, -0.0747, -0.9461, -0.1102, 0.1161, 0.9871, -0.1102, 0.1161, 0.9871, -0.1102, 0.1161, 0.9871, -0.1102, 0.1161, 0.9871, 0.2829, 0.2065, 0.9367, 0.2829, 0.2065, 0.9367, 0.2829, 0.2065, 0.9367, 0.2829, 0.2065, 0.9367, 0.9663, -0.2571, -0.01508, 0.9663, -0.2571, -0.01508, 0.9663, -0.2571, -0.01508, 0.9663, -0.2571, -0.01508, 0.1304, -0.3407, 0.9311, 0.1304, -0.3407, 0.9311, 0.1304, -0.3407, 0.9311, 0.1304, -0.3407, 0.9311, -0.9963, 0.07944, 0.03359, -0.9963, 0.07944, 0.03359, -0.9963, 0.07944, 0.03359, -0.9963, 0.07944, 0.03359, -0.03417, -0.3395, -0.94, -0.03417, -0.3395, -0.94, -0.03417, -0.3395, -0.94, -0.03417, -0.3395, -0.94, -0.07282, 0.1174, -0.9904, -0.07282, 0.1174, -0.9904, -0.07282, 0.1174, -0.9904, -0.07282, 0.1174, -0.9904, 0.9967, 0.076, -0.02965, 0.9967, 0.076, -0.02965, 0.9967, 0.076, -0.02965, 0.9967, 0.076, -0.02965, 0.9981, -0.06079, -0.01172, 0.9981, -0.06079, -0.01172, 0.9981, -0.06079, -0.01172, 0.9981, -0.06079, -0.01172, 0.962, 0.2713, -0.03242, 0.962, 0.2713, -0.03242, 0.962, 0.2713, -0.03242, 0.962, 0.2713, -0.03242, -0.9956, 0.09274, 0.01267, -0.9956, 0.09274, 0.01267, -0.9956, 0.09274, 0.01267, -0.9956, 0.09274, 0.01267, 0.07259, 0.1002, 0.9923, 0.07259, 0.1002, 0.9923, 0.07259, 0.1002, 0.9923, 0.07259, 0.1002, 0.9923, 0.9807, 0.1903, 0.04389, 0.9807, 0.1903, 0.04389, 0.9807, 0.1903, 0.04389, 0.9807, 0.1903, 0.04389, -0.102, 0.9937, 0.04671, -0.102, 0.9937, 0.04671, -0.102, 0.9937, 0.04671, -0.102, 0.9937, 0.04671, -0.1117, 0.2029, -0.9728, -0.1117, 0.2029, -0.9728, -0.1117, 0.2029, -0.9728, -0.1117, 0.2029, -0.9728, 0.02942, 0.998, 0.05536, 0.02942, 0.998, 0.05536, 0.02942, 0.998, 0.05536, 0.02942, 0.998, 0.05536, -0.9965, 0.005524, 0.0829, -0.9965, 0.005524, 0.0829, -0.9965, 0.005524, 0.0829, -0.9965, 0.005524, 0.0829, -0.135, 0.1985, -0.9708, -0.135, 0.1985, -0.9708, -0.135, 0.1985, -0.9708, -0.135, 0.1985, -0.9708, 0.1469, 0.06284, 0.9872, 0.1469, 0.06284, 0.9872, 0.1469, 0.06284, 0.9872, 0.1469, 0.06284, 0.9872, 0.04069, 0.9242, 0.3798, 0.04069, 0.9242, 0.3798, 0.04069, 0.9242, 0.3798, 0.04069, 0.9242, 0.3798, 0.1445, 0.477, 0.8669, 0.1445, 0.477, 0.8669, 0.1445, 0.477, 0.8669, 0.1445, 0.477, 0.8669, -1.0, -0.001629, -0.002203, -1.0, -0.001629, -0.002203, -1.0, -0.001629, -0.002203, -1.0, -0.001629, -0.002203, 0.08941, -0.9279, 0.362, 0.08941, -0.9279, 0.362, 0.08941, -0.9279, 0.362, 0.08941, -0.9279, 0.362, -0.03996, 0.1141, -0.9927, -0.03996, 0.1141, -0.9927, -0.03996, 0.1141, -0.9927, -0.03996, 0.1141, -0.9927, 0.997, 0.06664, 0.03913, 0.997, 0.06664, 0.03913, 0.997, 0.06664, 0.03913, 0.997, 0.06664, 0.03913, -0.07935, 0.1265, -0.9888, -0.07935, 0.1265, -0.9888, -0.07935, 0.1265, -0.9888, -0.07935, 0.1265, -0.9888, 0.9946, 0.1029, -0.009406, 0.9946, 0.1029, -0.009406, 0.9946, 0.1029, -0.009406, 0.9946, 0.1029, -0.009406, 0.1683, -0.6953, 0.6987, 0.1683, -0.6953, 0.6987, 0.1683, -0.6953, 0.6987, 0.1683, -0.6953, 0.6987, -0.09771, 0.8985, -0.4281, -0.09771, 0.8985, -0.4281, -0.09771, 0.8985, -0.4281, -0.09771, 0.8985, -0.4281, -0.9074, 0.1583, 0.3893, -0.9074, 0.1583, 0.3893, -0.9074, 0.1583, 0.3893, -0.9074, 0.1583, 0.3893, -0.9858, 0.07605, 0.1495, -0.9858, 0.07605, 0.1495, -0.9858, 0.07605, 0.1495, -0.9858, 0.07605, 0.1495, -0.9691, 0.1771, 0.1719, -0.9691, 0.1771, 0.1719, -0.9691, 0.1771, 0.1719, -0.9691, 0.1771, 0.1719, -0.06594, 0.1104, -0.9917, -0.06594, 0.1104, -0.9917, -0.06594, 0.1104, -0.9917, -0.06594, 0.1104, -0.9917, -0.06601, 0.9945, 0.08153, -0.06601, 0.9945, 0.08153, -0.06601, 0.9945, 0.08153, -0.06601, 0.9945, 0.08153, 0.9792, 0.1809, -0.09207, 0.9792, 0.1809, -0.09207, 0.9792, 0.1809, -0.09207, 0.9792, 0.1809, -0.09207, -0.9734, 0.2252, 0.04141, -0.9734, 0.2252, 0.04141, -0.9734, 0.2252, 0.04141, -0.9734, 0.2252, 0.04141, 0.8897, 0.2737, 0.3654, 0.8897, 0.2737, 0.3654, 0.8897, 0.2737, 0.3654, 0.8897, 0.2737, 0.3654, -0.9956, 0.09152, 0.01777, -0.9956, 0.09152, 0.01777, -0.9956, 0.09152, 0.01777, -0.9956, 0.09152, 0.01777, 0.963, 0.2008, -0.1799, 0.963, 0.2008, -0.1799, 0.963, 0.2008, -0.1799, 0.963, 0.2008, -0.1799, -0.9259, 0.3753, 0.04299, -0.9259, 0.3753, 0.04299, -0.9259, 0.3753, 0.04299, -0.9259, 0.3753, 0.04299, -0.891, 0.3939, 0.2258, -0.891, 0.3939, 0.2258, -0.891, 0.3939, 0.2258, -0.891, 0.3939, 0.2258, -0.9783, 0.09698, 0.1829, -0.9783, 0.09698, 0.1829, -0.9783, 0.09698, 0.1829, -0.9783, 0.09698, 0.1829, -0.9963, 0.08453, 0.01196, -0.9963, 0.08453, 0.01196, -0.9963, 0.08453, 0.01196, -0.9963, 0.08453, 0.01196, 0.9959, 0.08176, 0.03962, 0.9959, 0.08176, 0.03962, 0.9959, 0.08176, 0.03962, 0.9959, 0.08176, 0.03962, -0.1342, 0.04916, 0.9897, -0.1342, 0.04916, 0.9897, -0.1342, 0.04916, 0.9897, -0.1342, 0.04916, 0.9897, 0.9972, 0.01384, 0.07318, 0.9972, 0.01384, 0.07318, 0.9972, 0.01384, 0.07318, 0.9972, 0.01384, 0.07318, -0.01821, 0.01821, -0.9997, -0.01821, 0.01821, -0.9997, -0.01821, 0.01821, -0.9997, -0.01821, 0.01821, -0.9997, -0.2759, 0.1132, -0.9545, -0.2759, 0.1132, -0.9545, -0.2759, 0.1132, -0.9545, -0.2759, 0.1132, -0.9545, -0.9784, 0.1054, 0.1778, -0.9784, 0.1054, 0.1778, -0.9784, 0.1054, 0.1778, -0.9784, 0.1054, 0.1778, 0.03305, 0.005997, 0.9994, 0.03305, 0.005997, 0.9994, 0.03305, 0.005997, 0.9994, 0.03305, 0.005997, 0.9994, 0.001342, -0.03851, 0.9993, 0.001342, -0.03851, 0.9993, 0.001342, -0.03851, 0.9993, 0.001342, -0.03851, 0.9993, -0.9372, -0.3489, 0.004669, -0.9372, -0.3489, 0.004669, -0.9372, -0.3489, 0.004669, -0.9372, -0.3489, 0.004669, 0.9835, 0.1626, -0.07916, 0.9835, 0.1626, -0.07916, 0.9835, 0.1626, -0.07916, 0.9835, 0.1626, -0.07916, 0.9984, -0.04044, -0.03918, 0.9984, -0.04044, -0.03918, 0.9984, -0.04044, -0.03918, 0.9984, -0.04044, -0.03918, 0.9966, -0.08216, -0.01102, 0.9966, -0.08216, -0.01102, 0.9966, -0.08216, -0.01102, 0.9966, -0.08216, -0.01102, 0.07955, -0.2719, 0.959, 0.07955, -0.2719, 0.959, 0.07955, -0.2719, 0.959, 0.07955, -0.2719, 0.959, -0.1521, -0.1321, -0.9795, -0.1521, -0.1321, -0.9795, -0.1521, -0.1321, -0.9795, -0.1521, -0.1321, -0.9795, 0.8918, -0.4523, -0.00482, 0.8918, -0.4523, -0.00482, 0.8918, -0.4523, -0.00482, 0.8918, -0.4523, -0.00482, -0.3012, 0.05902, -0.9517, -0.3012, 0.05902, -0.9517, -0.3012, 0.05902, -0.9517, -0.3012, 0.05902, -0.9517, -0.9998, -0.01571, 0.01133, -0.9998, -0.01571, 0.01133, -0.9998, -0.01571, 0.01133, -0.9998, -0.01571, 0.01133, 0.04653, -0.7894, 0.6121, 0.04653, -0.7894, 0.6121, 0.04653, -0.7894, 0.6121, 0.04653, -0.7894, 0.6121, 0.1276, -0.05636, 0.9902, 0.1276, -0.05636, 0.9902, 0.1276, -0.05636, 0.9902, 0.1276, -0.05636, 0.9902, -0.2635, -0.0295, -0.9642, -0.2635, -0.0295, -0.9642, -0.2635, -0.0295, -0.9642, -0.2635, -0.0295, -0.9642])] * 3)])
me_cube_002 = bpy.data.meshes.new('Cube.002')
me_cube_002.from_pydata([(-0.04293, 0.0004337, -3.689), (-0.04293, 0.0004337, -0.001019), (-0.04293, 2.0, -3.689), (-0.04293, 2.0, -0.001019), (2.228, 0.0004337, -4.215), (1.957, 0.0004337, -0.001019), (2.228, 2.0, -4.215), (1.957, 2.0, -0.001019)], [], [(0, 1, 3, 2), (2, 3, 7, 6), (6, 7, 5, 4), (4, 5, 1, 0), (2, 6, 4, 0), (7, 3, 1, 5)])
me_cube_002.materials.append(mat_material_004)
me_cube_002.use_remesh_preserve_volume = False
me_cube_002.use_remesh_preserve_attributes = False
me_cube_002.use_mirror_vertex_groups = False
me_cube_002.update()
me_cube_001 = bpy.data.meshes.new('Cube.001')
me_cube_001.from_pydata([(-0.9986, -0.3774, -0.5509), (-0.9959, -0.6851, 1.084), (-0.9986, 0.3774, -0.5509), (-0.9959, 0.6851, 1.084), (1.001, -0.3774, -0.7202), (1.004, -0.6851, 0.915), (1.001, 0.3774, -0.7202), (1.004, 0.6851, 0.915), (-1.086, -6.377e-09, -0.8889), (-1.087, -6.41e-09, 0.2075), (1.056, 5.992e-09, -1.104), (1.055, 5.959e-09, -0.008028)], [], [(8, 9, 3, 2), (2, 3, 7, 6), (10, 11, 5, 4), (4, 5, 1, 0), (8, 10, 4, 0), (11, 9, 1, 5), (7, 3, 9, 11), (2, 6, 10, 8), (6, 7, 11, 10), (0, 1, 9, 8)])
me_cube_001.materials.append(mat_material_003)
me_cube_001.use_remesh_preserve_volume = False
me_cube_001.use_remesh_preserve_attributes = False
me_cube_001.use_mirror_vertex_groups = False
me_cube_001.update()
me_cube = bpy.data.meshes.new('Cube')
me_cube.from_pydata([(1.475, 0.4168, -2.231), (1.475, -0.4168, -2.231), (-1.234, -0.2464, -0.9959), (-1.234, 0.2464, -0.9959), (1.259, 0.4168, 1.0), (1.259, -0.4168, 1.0), (-1.039, -0.2464, 0.6612), (-1.039, 0.2464, 0.6612), (-0.4539, 0.3339, -0.5722), (-0.4539, -0.3339, -0.5722), (-0.4539, 0.3339, 1.0), (-0.4539, -0.3339, 1.0), (0.2141, 0.4168, -1.0), (0.2141, -0.4168, -1.0), (0.2141, 0.4168, 1.0), (0.2141, -0.4168, 1.0), (-1.507, -0.1762, -2.407), (-1.507, 0.1762, -2.407), (-0.9361, 0.2464, -2.724), (-0.9361, -0.2464, -2.724), (-1.385, -0.1365, -3.865), (-1.385, 0.1365, -3.865), (-0.9182, 0.1318, -3.774), (-0.9182, -0.1318, -3.774), (1.0, 0.4168, -2.595), (1.0, -0.4168, -2.595), (0.2141, 0.4168, -2.595), (0.2141, -0.4168, -2.595), (1.766, 0.4168, -1.0), (1.766, -0.4168, -1.0), (2.269, 0.4168, 1.0), (2.269, -0.4168, 1.0), (1.475, -2.98e-08, -2.231), (-1.321, 8.93e-08, -0.975), (1.259, -2.384e-07, 1.253), (-1.126, 6.969e-08, 0.9143), (-0.4539, 1.509e-08, 1.253), (-0.4539, 8.941e-08, -1.0), (0.2141, 5.96e-08, -1.0), (0.2141, -1.192e-07, 1.253), (-1.594, 8.664e-08, -2.386), (-0.9361, 9.082e-08, -2.724), (-1.385, 1.064e-07, -3.865), (-0.9182, 9.127e-08, -3.774), (1.0, -2.98e-08, -2.595), (0.2141, 5.96e-08, -2.595), (1.766, -5.96e-08, -1.0), (2.269, -2.98e-07, 1.253), (1.79, -7.083e-08, -0.9019), (1.79, -0.3776, -0.9019), (1.79, 0.3776, -0.9019), (2.246, 0.3776, 0.9098), (2.246, -0.3776, 0.9098), (2.246, -2.868e-07, 1.139), (5.289, -7.083e-08, -0.9019), (5.289, -0.3776, -0.9019), (5.289, 0.3776, -0.9019), (5.745, 0.3776, 0.9098), (5.745, -0.3776, 0.9098), (5.745, -2.868e-07, 1.139), (1.564, -3.074e-08, -2.177), (1.564, -0.1962, -2.061), (1.83, -5.773e-08, -1.033), (1.83, -0.3076, -1.033), (1.83, 0.3076, -1.033), (1.564, 0.1962, -2.061), (4.72, -3.074e-08, -1.671), (4.72, -0.1962, -1.555), (5.179, -5.773e-08, -1.033), (5.179, -0.3076, -1.033), (5.179, 0.3076, -1.033), (4.72, 0.1962, -1.555), (5.348, -0.04843, -0.6548), (5.348, -0.3292, -0.6548), (5.687, -0.3292, 0.6922), (5.687, -0.04843, 0.8627), (5.348, 0.04833, -0.6554), (5.348, 0.3293, -0.6554), (5.687, 0.3293, 0.6926), (5.687, 0.04833, 0.8633), (0.2652, 0.05951, -0.5983), (0.2652, 0.3181, -0.5983), (0.5774, 0.3181, 0.6424), (0.5774, 0.05951, 0.7994), (0.2612, -0.05614, -0.6155), (0.2612, -0.3215, -0.6155), (0.5815, -0.3215, 0.6575), (0.5815, -0.05614, 0.8187), (-1.325, 0.2113, -1.542), (-1.325, -0.2113, -1.542), (-0.6305, -0.2902, -1.622), (-0.6305, 0.2902, -1.622), (-0.6305, 8.836e-08, -1.836), (-1.412, 8.843e-08, -1.521), (-1.315, -0.2153, -1.48), (-0.6193, -0.2952, -1.523), (-1.315, 0.2153, -1.48), (-0.6193, 0.2952, -1.523), (-0.6193, 8.848e-08, -1.762), (-1.402, 8.853e-08, -1.459), (0.1955, 0.2952, -1.976), (0.1843, 0.2902, -2.075), (0.1955, -2.692e-07, -2.214), (0.1843, -2.693e-07, -2.289), (0.1843, -0.2902, -2.075), (0.1955, -0.2952, -1.976), (0.1273, 0.3086, 1.338), (-0.3672, 0.2472, 1.338), (0.1273, -0.3086, 1.338), (-0.3672, -0.2472, 1.338), (-0.3672, -2.363e-09, 1.34), (0.1273, -1.018e-07, 1.34), (0.1273, 0.1689, 2.235), (-0.3672, 0.1353, 2.235), (0.1273, -0.1689, 2.235), (-0.3672, -0.1353, 2.235), (-0.3672, -2.602e-08, 2.237), (0.1273, -8.042e-08, 2.237), (-0.3672, -2.363e-09, 1.34), (-0.3672, -0.2472, 1.338), (0.1273, -1.018e-07, 1.34), (0.1273, -0.3086, 1.338), (-0.3672, 0.2472, 1.338), (0.1273, 0.3086, 1.338), (-0.3672, -0.1353, 2.235), (-0.3672, -2.602e-08, 2.237), (0.1273, -8.042e-08, 2.237), (0.1273, -0.1689, 2.235), (-0.3672, 0.1353, 2.235), (0.1273, 0.1689, 2.235), (-0.2896, -1.838e-08, 1.48), (-0.2896, -0.2106, 1.479), (0.0497, -8.659e-08, 1.48), (0.0497, -0.2117, 1.479), (-0.2896, 0.2106, 1.479), (0.0497, 0.2117, 1.479), (-0.2896, -0.1152, 2.095), (-0.2896, -3.461e-08, 2.096), (0.04967, -7.194e-08, 2.096), (0.04967, -0.1158, 2.095), (-0.2896, 0.1152, 2.095), (0.04967, 0.1158, 2.095)], [], [(93, 88, 17, 40), (36, 35, 6, 11), (5, 1, 29, 31), (9, 11, 6, 2), (33, 35, 7, 3), (10, 8, 3, 7), (14, 12, 8, 10), (13, 15, 11, 9), (10, 36, 110, 107), (38, 13, 9, 37), (26, 101, 100, 12), (34, 39, 15, 5), (1, 5, 15, 13), (4, 0, 12, 14), (41, 19, 23, 43), (90, 89, 16, 19), (88, 91, 18, 17), (92, 90, 19, 41), (43, 23, 20, 42), (19, 16, 20, 23), (40, 17, 21, 42), (17, 18, 22, 21), (32, 1, 25, 44), (12, 0, 24, 26), (1, 13, 27, 25), (30, 47, 53, 51), (0, 4, 30, 28), (1, 32, 60, 61), (34, 5, 31, 47), (4, 34, 47, 30), (0, 28, 64, 65), (47, 31, 52, 53), (0, 32, 44, 24), (16, 40, 42, 20), (22, 43, 42, 21), (91, 92, 41, 18), (18, 41, 43, 22), (4, 14, 39, 34), (13, 105, 104, 27), (12, 38, 37, 8), (11, 15, 108, 109), (2, 6, 35, 33), (10, 7, 35, 36), (89, 93, 40, 16), (49, 48, 54, 55), (52, 49, 55, 58), (28, 30, 51, 50), (31, 29, 49, 52), (46, 28, 50, 48), (29, 46, 48, 49), (54, 59, 75, 72), (59, 54, 76, 79), (51, 53, 59, 57), (53, 52, 58, 59), (50, 51, 57, 56), (48, 50, 56, 54), (65, 64, 70, 71), (64, 62, 68, 70), (32, 0, 65, 60), (29, 1, 61, 63), (28, 46, 62, 64), (46, 29, 63, 62), (66, 71, 70, 68), (67, 66, 68, 69), (62, 63, 69, 68), (60, 65, 71, 66), (63, 61, 67, 69), (61, 60, 66, 67), (72, 75, 87, 84), (58, 55, 73, 74), (55, 54, 72, 73), (59, 58, 74, 75), (76, 77, 81, 80), (54, 56, 77, 76), (57, 59, 79, 78), (56, 57, 78, 77), (81, 82, 83, 80), (78, 79, 83, 82), (77, 78, 82, 81), (79, 76, 80, 83), (84, 87, 86, 85), (74, 73, 85, 86), (75, 74, 86, 87), (73, 72, 84, 85), (94, 99, 93, 89), (90, 92, 103, 104), (98, 95, 105, 102), (96, 97, 91, 88), (95, 94, 89, 90), (99, 96, 88, 93), (33, 3, 96, 99), (9, 2, 94, 95), (3, 8, 97, 96), (37, 9, 95, 98), (8, 37, 98, 97), (2, 33, 99, 94), (26, 45, 103, 101), (45, 27, 104, 103), (95, 90, 104, 105), (97, 98, 102, 100), (92, 91, 101, 103), (91, 97, 100, 101), (12, 100, 102, 38), (38, 102, 105, 13), (26, 24, 44, 45), (44, 25, 27, 45), (106, 107, 113, 112), (107, 110, 118, 122), (36, 11, 109, 110), (14, 10, 107, 106), (15, 39, 111, 108), (39, 14, 106, 111), (117, 116, 115, 114), (112, 113, 116, 117), (106, 112, 129, 123), (115, 116, 125, 124), (109, 108, 114, 115), (112, 117, 126, 129), (119, 124, 136, 131), (125, 128, 140, 137), (118, 119, 131, 130), (128, 122, 134, 140), (117, 114, 127, 126), (111, 106, 123, 120), (110, 109, 119, 118), (116, 113, 128, 125), (114, 108, 121, 127), (109, 115, 124, 119), (113, 107, 122, 128), (108, 111, 120, 121), (131, 136, 139, 133), (131, 133, 132, 130), (130, 132, 135, 134), (134, 135, 141, 140), (123, 129, 141, 135), (121, 120, 132, 133), (129, 126, 138, 141), (124, 125, 137, 136), (122, 118, 130, 134), (126, 127, 139, 138), (127, 121, 133, 139), (120, 123, 135, 132), (137, 140, 141, 138), (136, 137, 138, 139)])
me_cube.materials.append(mat_material_002)
me_cube.use_remesh_preserve_volume = False
me_cube.use_remesh_preserve_attributes = False
me_cube.use_mirror_vertex_groups = False
me_cube.update()
arm_brado_d_bone = bpy.data.armatures.new('brado_D_bone')  # bones are not reproduced
arm_braco_e_bone = bpy.data.armatures.new('braco_E_bone')  # bones are not reproduced

# ---- objects
ob_brado_d_bone = bpy.data.objects.new('brado_D_bone', arm_brado_d_bone)
ob_braco_d = bpy.data.objects.new('braco_D', me_cube_005)
ob_braco_e_bone = bpy.data.objects.new('braco_E_bone', arm_braco_e_bone)
ob_braco_e = bpy.data.objects.new('braco_E', me_cube_006)
ob_gatilho = bpy.data.objects.new('gatilho', me_cube_002)
ob_carregador = bpy.data.objects.new('carregador', me_cube_001)
ob_body = bpy.data.objects.new('body', me_cube)
ob_lamp = bpy.data.objects.new('Lamp', light_lamp)
ob_camera = bpy.data.objects.new('Camera', cam_camera)

# ---- transforms, parenting, visibility, modifiers, constraints
ob_brado_d_bone.location = (-0.7363, -1.559, 10.49)
ob_brado_d_bone.rotation_euler = (0.03659, -0.08358, 0.0145)
ob_brado_d_bone.show_in_front = True
ob_brado_d_bone.lineart.crease_threshold = 0.0
ob_braco_d.parent = ob_brado_d_bone
ob_braco_d.location = (0.165, 1.014, 1.226)
ob_braco_d.rotation_euler = (1.571, -2.766e-07, 3.846e-07)
ob_braco_d.scale = (1.0, 1.0, 1.0)
ob_braco_d.color = (0.8, 0.8, 0.8, 1.0)
ob_braco_d.lineart.crease_threshold = 0.0
_vg = ob_braco_d.vertex_groups.new(name='Bone')
for _i, _w in zip([0, 1, 2, 3, 4, 5, 6, 7, 8, 9, 10, 11, 12, 13, 14, 15, 70, 71, 72, 73], [0.9951, 0.997, 0.9963, 0.9967, 0.8594, 0.8876, 0.8402, 0.8686, 0.987, 0.9839, 0.9783, 0.9818, 0.1351, 0.1163, 0.227, 0.225, 0.9768, 0.981, 0.9753, 0.9684]): _vg.add([_i], _w, 'REPLACE')
_vg = ob_braco_d.vertex_groups.new(name='Bone.001')
for _i, _w in zip([4, 5, 6, 7, 12, 13, 14, 15, 16, 17, 18, 19, 20, 21, 22, 23, 24, 25, 26, 27, 28, 29, 52, 53, 54, 55, 73], [0.1406, 0.1124, 0.1598, 0.1314, 0.8647, 0.8837, 0.773, 0.775, 0.9911, 0.996, 0.9968, 0.9865, 0.9736, 0.976, 0.833, 0.9298, 0.9178, 0.8682, 0.1583, 0.1829, 0.002983, 0.06396, 0.7838, 0.6922, 0.02204, 0.08581, 0.01315]): _vg.add([_i], _w, 'REPLACE')
_vg = ob_braco_d.vertex_groups.new(name='Bone.002')
for _i, _w in zip([22, 23, 24, 25, 26, 27, 30, 31, 36, 37, 39, 53], [0.1294, 0.05029, 0.01776, 0.05769, 0.6643, 0.6048, 0.024, 0.05657, 0.07083, 0.07513, 0.004822, 0.03259]): _vg.add([_i], _w, 'REPLACE')
_vg = ob_braco_d.vertex_groups.new(name='Bone.003')
for _i, _w in zip([26, 27, 29, 30, 31, 36, 37, 38, 39, 40, 41, 42, 43, 44, 45, 46, 47, 48], [0.1014, 0.1079, 0.01017, 0.1666, 0.1349, 0.8238, 0.7475, 0.6692, 0.6725, 0.5108, 0.3133, 0.736, 0.6951, 0.05005, 0.06373, 0.08411, 0.08271, 0.006196]): _vg.add([_i], _w, 'REPLACE')
_vg = ob_braco_d.vertex_groups.new(name='Bone.004')
for _i, _w in zip([36, 37, 38, 39, 40, 41, 42, 43, 44, 45, 46, 47], [0.05851, 0.1143, 0.05383, 0.06075, 0.4692, 0.6545, 0.1598, 0.2015, 0.9459, 0.9291, 0.904, 0.9056]): _vg.add([_i], _w, 'REPLACE')
_vg = ob_braco_d.vertex_groups.new(name='Bone.005')
for _i, _w in zip([27, 28, 29, 30, 31, 37, 38, 39, 42, 43, 48, 49, 51], [0.05332, 0.01783, 0.1157, 0.494, 0.5306, 0.002775, 0.165, 0.1556, 0.05885, 0.05819, 0.1062, 0.01955, 0.07]): _vg.add([_i], _w, 'REPLACE')
_vg = ob_braco_d.vertex_groups.new(name='Bone.006')
for _i, _w in zip([28, 29, 30, 31, 33, 35, 38, 39, 48, 49, 50, 51, 55, 56, 57, 62, 63, 64, 65, 66, 67], [0.07392, 0.121, 0.1468, 0.1236, 0.02386, 0.01176, 0.04415, 0.02572, 0.7192, 0.6443, 0.6492, 0.7926, 0.0198, 0.07094, 0.0334, 0.1811, 0.5793, 0.1446, 0.115, 0.06373, 0.0781]): _vg.add([_i], _w, 'REPLACE')
_vg = ob_braco_d.vertex_groups.new(name='Bone.007')
for _i, _w in zip([32, 33, 34, 35, 48, 49, 50, 51, 62, 63, 64, 65], [0.98, 0.9598, 0.9844, 0.9656, 0.0739, 0.02405, 0.05358, 0.05946, 0.7957, 0.3859, 0.8326, 0.8675]): _vg.add([_i], _w, 'REPLACE')
_vg = ob_braco_d.vertex_groups.new(name='Bone.008')
for _i, _w in zip([24, 25, 26, 28, 29, 30, 31, 38, 39, 48, 49, 50, 51, 52, 53, 54, 55, 56, 57], [0.02463, 0.06772, 0.02347, 0.802, 0.5854, 0.1119, 0.1199, 0.02481, 0.0208, 0.01377, 0.1193, 0.1214, 0.005988, 0.1642, 0.2133, 0.8635, 0.7006, 0.1552, 0.1048]): _vg.add([_i], _w, 'REPLACE')
_vg = ob_braco_d.vertex_groups.new(name='Bone.009')
for _i, _w in zip([29, 49, 50, 53, 54, 55, 56, 57, 67, 68, 69], [0.02913, 0.06097, 0.06657, 0.01463, 0.0786, 0.1207, 0.6381, 0.7849, 0.007365, 0.06799, 0.07575]): _vg.add([_i], _w, 'REPLACE')
_vg = ob_braco_d.vertex_groups.new(name='Bone.010')
for _i, _w in zip([49, 50, 56, 57, 58, 59, 60, 61, 66, 67, 68, 69], [0.07745, 0.06975, 0.1007, 0.05608, 0.9744, 0.983, 0.9813, 0.9827, 0.8937, 0.862, 0.9085, 0.8789]): _vg.add([_i], _w, 'REPLACE')
_m = ob_braco_d.modifiers.new('brado_D_bone', 'ARMATURE')
_m.object = ob_brado_d_bone
ob_braco_e_bone.location = (-0.7363, -1.559, 10.49)
ob_braco_e_bone.rotation_euler = (0.03659, -0.08358, 0.0145)
ob_braco_e_bone.show_in_front = True
ob_braco_e_bone.lineart.crease_threshold = 0.0
ob_braco_e.parent = ob_braco_e_bone
ob_braco_e.matrix_parent_inverse = Matrix(((1.0, 1.265e-07, -1.49e-07, 5.855e-07), (1.176e-07, 1.0, 2.182e-07, -1.048e-06), (2.682e-07, -1.542e-07, 1.0, 7.058e-07), (0.0, 0.0, 0.0, 1.0)))
ob_braco_e.location = (0.1233, -0.1834, 3.856)
ob_braco_e.rotation_euler = (1.571, 1.788e-07, 1.263e-07)
ob_braco_e.scale = (1.0, 1.0, 1.0)
ob_braco_e.color = (0.8, 0.8, 0.8, 1.0)
ob_braco_e.lineart.crease_threshold = 0.0
_vg = ob_braco_e.vertex_groups.new(name='Bone')
for _i, _w in zip([0, 1, 2, 3, 4, 5, 6, 7, 8, 9, 10, 11, 12, 13, 72, 73], [0.9816, 0.9793, 0.9938, 0.9921, 0.9378, 0.8492, 0.8806, 0.9375, 0.8257, 0.8562, 0.03498, 0.05608, 0.09069, 0.08351, 0.8739, 0.8758]): _vg.add([_i], _w, 'REPLACE')
_vg = ob_braco_e.vertex_groups.new(name='Bone.001')
for _i, _w in zip([4, 5, 6, 7, 8, 9, 10, 11, 12, 13, 14, 15, 16, 17, 18, 19, 20, 21, 22, 23, 24, 25, 26, 27, 28, 29, 31, 54, 55, 56, 57, 72, 73], [0.0622, 0.1508, 0.1194, 0.06248, 0.1742, 0.1438, 0.9575, 0.9439, 0.9093, 0.9165, 0.9945, 0.9897, 0.9845, 0.9837, 0.9994, 0.9985, 0.9988, 0.9992, 0.9779, 0.9818, 0.8981, 0.9647, 0.9012, 0.8335, 0.1933, 0.136, 0.009637, 0.755, 0.6404, 0.0471, 0.04098, 0.1261, 0.1242]): _vg.add([_i], _w, 'REPLACE')
_vg = ob_braco_e.vertex_groups.new(name='Bone.002')
for _i, _w in zip([24, 25, 26, 27, 28, 29, 33, 38, 39, 55], [0.07551, 0.007383, 0.01708, 0.0674, 0.6035, 0.7015, 0.01909, 0.0637, 0.03279, 0.04994]): _vg.add([_i], _w, 'REPLACE')
_vg = ob_braco_e.vertex_groups.new(name='Bone.003')
for _i, _w in zip([28, 29, 32, 33, 38, 39, 40, 41, 42, 43, 44, 45, 46, 48, 49], [0.111, 0.08327, 0.1303, 0.07934, 0.8138, 0.8572, 0.7654, 0.72, 0.2158, 0.1589, 0.808, 0.5274, 0.06509, 0.06002, 0.03391]): _vg.add([_i], _w, 'REPLACE')
_vg = ob_braco_e.vertex_groups.new(name='Bone.004')
for _i, _w in zip([38, 39, 40, 41, 42, 43, 44, 45, 46, 47, 48, 49], [0.08111, 0.07769, 0.03078, 0.09656, 0.7647, 0.8348, 0.1548, 0.4474, 0.9305, 0.9759, 0.937, 0.956]): _vg.add([_i], _w, 'REPLACE')
_vg = ob_braco_e.vertex_groups.new(name='Bone.005')
for _i, _w in zip([28, 29, 30, 31, 32, 33, 40, 41, 44, 50, 53], [0.00788, 0.05005, 0.001678, 0.08334, 0.6426, 0.7146, 0.1448, 0.1389, 0.001807, 0.0552, 0.05235]): _vg.add([_i], _w, 'REPLACE')
_vg = ob_braco_e.vertex_groups.new(name='Bone.006')
for _i, _w in zip([30, 32, 33, 50, 51, 52, 53, 59, 66, 68], [0.038, 0.103, 0.0683, 0.8488, 0.174, 0.6684, 0.8667, 0.0359, 0.0118, 0.01443]): _vg.add([_i], _w, 'REPLACE')
_vg = ob_braco_e.vertex_groups.new(name='Bone.007')
for _i, _w in zip([34, 35, 36, 37, 50, 51, 52, 53, 64, 65, 66, 67], [0.996, 0.9955, 0.9966, 0.9957, 0.02039, 0.05293, 0.04706, 0.02888, 0.9724, 0.9514, 0.953, 0.9756]): _vg.add([_i], _w, 'REPLACE')
_vg = ob_braco_e.vertex_groups.new(name='Bone.008')
for _i, _w in zip([26, 27, 28, 30, 31, 32, 33, 51, 52, 54, 55, 56, 57, 58, 59], [0.05283, 0.1091, 0.03862, 0.8758, 0.7759, 0.07936, 0.08656, 0.114, 0.1024, 0.195, 0.2837, 0.8147, 0.8188, 0.1037, 0.1096]): _vg.add([_i], _w, 'REPLACE')
_vg = ob_braco_e.vertex_groups.new(name='Bone.009')
for _i, _w in zip([31, 50, 51, 52, 55, 56, 57, 58, 59, 69, 70, 71], [0.0676, 0.02864, 0.5707, 0.1026, 0.01882, 0.1158, 0.1074, 0.8093, 0.7724, 0.02511, 0.03433, 0.03771]): _vg.add([_i], _w, 'REPLACE')
_vg = ob_braco_e.vertex_groups.new(name='Bone.010')
for _i, _w in zip([51, 52, 58, 59, 60, 61, 62, 63, 68, 69, 70, 71], [0.06223, 0.056, 0.06125, 0.06291, 0.9791, 0.9885, 0.9798, 0.9874, 0.9472, 0.9374, 0.9492, 0.9473]): _vg.add([_i], _w, 'REPLACE')
_m = ob_braco_e.modifiers.new('braco_E_bone', 'ARMATURE')
_m.object = ob_braco_e_bone
ob_gatilho.location = (-0.5806, -0.02202, 0.2242)
ob_gatilho.scale = (0.1491, 0.02201, 0.09696)
ob_gatilho.lineart.crease_threshold = 0.0
ob_carregador.location = (1.431, 0.4948, -0.2364)
ob_carregador.rotation_euler = (1.421e-10, -0.04598, 0.09447)
ob_carregador.scale = (0.8262, 0.4464, 0.1907)
ob_carregador.lineart.crease_threshold = 0.0
ob_body.location = (-1.295, 0.2366, 0.3813)
ob_body.rotation_euler = (0.0, -0.0, 0.09447)
ob_body.scale = (0.7976, 1.0, 0.3412)
ob_body.lock_rotations_4d = False
ob_body.empty_display_type = 'ARROWS'
ob_body.lineart.crease_threshold = 0.0
ob_lamp.location = (4.076, 1.005, 5.904)
ob_lamp.rotation_euler = (0.6503, 0.05522, 1.866)
ob_lamp.lock_rotations_4d = False
ob_lamp.empty_display_type = 'ARROWS'
ob_lamp.color = (0.0, 0.0, 0.0, 0.0)
ob_lamp.lineart.crease_threshold = 0.0
ob_camera.location = (-6.574, 1.694, 1.734)
ob_camera.rotation_euler = (1.424, 1.043e-05, -1.614)
ob_camera.lock_rotations_4d = False
ob_camera.empty_display_type = 'ARROWS'
ob_camera.color = (0.0, 0.0, 0.0, 0.0)
ob_camera.display_type = 'WIRE'
ob_camera.lineart.crease_threshold = 0.0

# ---- collection membership
col_collection_1.objects.link(ob_brado_d_bone)
col_collection_1.objects.link(ob_braco_d)
col_collection_1.objects.link(ob_braco_e_bone)
col_collection_1.objects.link(ob_braco_e)
col_collection_1.objects.link(ob_gatilho)
col_collection_1.objects.link(ob_carregador)
col_collection_1.objects.link(ob_body)
col_collection_1.objects.link(ob_lamp)
col_collection_1.objects.link(ob_camera)

# ---- scene / render settings (as saved in the file)
scene.camera = ob_camera
scene.frame_start = 1; scene.frame_end = 26; scene.frame_set(20)
scene.render.engine = 'CYCLES'
scene.render.resolution_percentage = 50
scene.render.dither_intensity = 0.0
scene.cycles.use_denoising = False
scene.cycles.samples = 128
scene.cycles.sampling_pattern = 'TABULATED_SOBOL'
scene.cycles.use_adaptive_sampling = False
scene.cycles.use_light_tree = False
scene.cycles.blur_glossy = 0.0
scene.cycles.sample_clamp_indirect = 0.0
scene.view_settings.view_transform = 'Standard'
bpy.context.view_layer.update()

